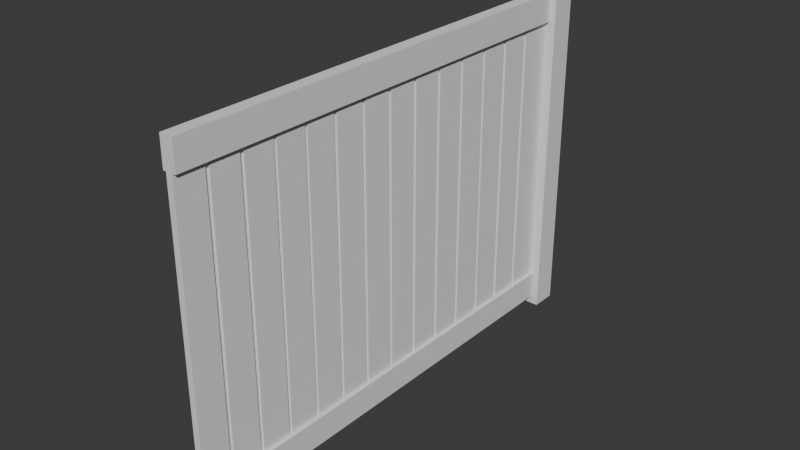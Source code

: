 # Source: Fence.blend  (saved by Blender 4.0.36; exported with 4.5.12 LTS)
import bpy
from mathutils import Matrix  # noqa: F401  (used for matrix-valued properties, if any)

bpy.ops.wm.read_factory_settings(use_empty=True)
scene = bpy.context.scene
scene.name = 'Scene'

# ---- collections
col_collection = bpy.data.collections.new('Collection'); scene.collection.children.link(col_collection)

# ---- world
world_world = bpy.data.worlds.new('World'); scene.world = world_world
world_world.use_nodes = True; world_world.node_tree.nodes.clear()
_N = world_world.node_tree.nodes; _L = world_world.node_tree.links
n0 = _N.new('ShaderNodeOutputWorld'); n0.name = 'World Output'; n0.location = (300, 300)
n1 = _N.new('ShaderNodeBackground'); n1.name = 'Background'; n1.location = (10, 300)
n1.inputs[0].default_value = (0.05088, 0.05088, 0.05088, 1.0)
_L.new(n1.outputs[0], n0.inputs[0])
n0.is_active_output = True
world_world.color = (0.05088, 0.05088, 0.05088)
world_world.use_sun_shadow = False
world_world.sun_shadow_jitter_overblur = 0.0

# ---- meshes
me_cube_001 = bpy.data.meshes.new('Cube.001')
me_cube_001.from_pydata([(-0.3049, -4.274, -4.372), (-0.3049, 3.872, -4.372), (-0.3049, -4.274, -4.981), (-0.3049, 3.872, -4.981), (0.3047, -4.274, -4.372), (0.3047, 3.872, -4.372), (0.3047, -4.274, -4.981), (0.3047, 3.872, -4.981), (0.1282, -4.274, -4.981), (0.1282, 3.872, -4.981), (0.1515, -4.274, -4.372), (0.1515, 3.872, -4.372), (-0.08834, -4.274, -4.981), (-0.1503, 3.872, -4.372), (-0.08834, 3.872, -4.981), (-0.1503, -4.274, -4.372), (-0.3049, 3.732, -4.372), (-0.3049, 3.732, -4.981), (0.3047, 3.732, -4.981), (0.3047, 3.732, -4.372), (0.1515, 3.732, -4.372), (0.1282, 3.732, -4.981), (-0.08834, 3.732, -4.981), (-0.1503, 3.732, -4.372), (-0.3049, 3.076, -4.981), (0.3047, 3.076, -4.981), (0.3047, 3.076, -4.372), (0.1515, 3.076, -4.372), (0.1282, 3.076, -4.981), (-0.08834, 3.076, -4.981), (-0.1503, 3.076, -4.372), (-0.3049, 3.076, -4.372), (-0.3049, -4.049, -4.981), (0.3047, -4.049, -4.981), (0.3047, -4.049, -4.372), (0.1515, -4.049, -4.372), (0.1282, -4.049, -4.981), (-0.08834, -4.049, -4.981), (-0.1503, -4.049, -4.372), (-0.3049, -4.049, -4.372), (-0.3049, -3.397, -4.372), (-0.3049, -3.397, -4.981), (0.3047, -3.397, -4.981), (0.3047, -3.397, -4.372), (0.1515, -3.397, -4.372), (0.1282, -3.397, -4.981), (-0.08834, -3.397, -4.981), (-0.1503, -3.397, -4.372), (-0.03947, 3.872, -4.981), (-0.08218, -4.274, -4.372), (-0.03947, -4.274, -4.981), (-0.08218, 3.872, -4.372), (-0.08218, 3.732, -4.372), (-0.03947, 3.732, -4.981), (-0.03947, 3.076, -4.981), (-0.08218, 3.076, -4.372), (-0.08218, -4.049, -4.372), (-0.03947, -4.049, -4.981), (-0.08218, -3.397, -4.372), (-0.03947, -3.397, -4.981), (0.06662, 3.872, -4.981), (0.06567, -4.274, -4.372), (0.06662, 3.732, -4.981), (0.06662, 3.076, -4.981), (0.06662, -4.049, -4.981), (0.06662, -3.397, -4.981), (0.06662, -4.274, -4.981), (0.06567, 3.872, -4.372), (0.06567, 3.732, -4.372), (0.06567, 3.076, -4.372), (0.06567, -4.049, -4.372), (0.06567, -3.397, -4.372), (-0.375, 3.872, -4.303), (-0.375, 3.872, -5.051), (0.1563, 3.872, -5.051), (0.3729, 3.872, -5.051), (0.3729, 3.872, -4.303), (-0.1854, 3.872, -4.303), (0.08075, 3.872, -5.051), (0.1849, 3.872, -4.303), (-0.1018, 3.872, -4.303), (-0.1093, 3.872, -5.051), (-0.0494, 3.872, -5.051), (0.07959, 3.872, -4.303), (-0.375, 4.051, -4.303), (-0.375, 4.051, -5.051), (0.1563, 4.051, -5.051), (0.3729, 4.051, -5.051), (0.3729, 4.051, -4.303), (-0.1854, 4.051, -4.303), (0.08075, 4.051, -5.051), (0.1849, 4.051, -4.303), (-0.1018, 4.051, -4.303), (-0.1093, 4.051, -5.051), (-0.0494, 4.051, -5.051), (0.07959, 4.051, -4.303), (-0.08218, 3.732, -4.372), (-0.1503, 3.732, -4.372), (0.1515, 3.732, -4.372), (0.1515, 3.076, -4.372), (-0.1503, 3.076, -4.372), (-0.08218, 3.076, -4.372), (0.1515, -3.397, -4.372), (0.1515, -4.049, -4.372), (-0.1503, -3.397, -4.372), (-0.1503, -4.049, -4.372), (-0.08218, -4.049, -4.372), (-0.08218, -3.397, -4.372), (0.06567, 3.732, -4.372), (0.06567, 3.076, -4.372), (0.06567, -4.049, -4.372), (0.06567, -3.397, -4.372), (-0.08218, 3.732, -4.372), (-0.1503, 3.732, -4.372), (0.1515, 3.732, -4.372), (0.1515, 3.076, -4.372), (-0.1503, 3.076, -4.372), (-0.08218, 3.076, -4.372), (0.1515, -3.397, -4.372), (0.1515, -4.049, -4.372), (-0.1503, -3.397, -4.372), (-0.1503, -4.049, -4.372), (-0.08218, -4.049, -4.372), (-0.08218, -3.397, -4.372), (0.06567, 3.732, -4.372), (0.06567, 3.076, -4.372), (0.06567, -4.049, -4.372), (0.06567, -3.397, -4.372), (-0.08218, 3.733, 6.4), (-0.1503, 3.733, 6.4), (0.1515, 3.733, 6.4), (0.1515, 3.076, 6.4), (-0.1503, 3.076, 6.4), (-0.08218, 3.076, 6.4), (0.1515, -3.397, 6.4), (0.1515, -4.049, 6.4), (-0.1503, -3.397, 6.4), (-0.1503, -4.049, 6.4), (-0.08218, -4.049, 6.4), (-0.08218, -3.397, 6.4), (0.06567, 3.733, 6.4), (0.06567, 3.076, 6.4), (0.06567, -4.049, 6.4), (0.06567, -3.397, 6.4), (0.1515, -3.397, 5.63), (0.1515, -3.397, 4.861), (0.1515, -3.397, 4.092), (0.1515, -3.397, 3.322), (0.1515, -3.397, 2.553), (0.1515, -3.397, 1.783), (0.1515, -3.397, 1.014), (0.1515, -3.397, 0.2445), (0.1515, -3.397, -0.5249), (0.1515, -3.397, -1.294), (0.1515, -3.397, -2.064), (0.1515, -3.397, -2.833), (0.1515, -3.397, -3.602), (0.06567, -3.397, -3.602), (0.06567, -3.397, -2.833), (0.06567, -3.397, -2.064), (0.06567, -3.397, -1.294), (0.06567, -3.397, -0.5249), (0.06567, -3.397, 0.2445), (0.06567, -3.397, 1.014), (0.06567, -3.397, 1.783), (0.06567, -3.397, 2.553), (0.06567, -3.397, 3.322), (0.06567, -3.397, 4.092), (0.06567, -3.397, 4.861), (0.06567, -3.397, 5.63), (-0.1503, 3.076, 5.63), (-0.1503, 3.076, 4.861), (-0.1503, 3.076, 4.092), (-0.1503, 3.076, 3.322), (-0.1503, 3.076, 2.553), (-0.1503, 3.076, 1.783), (-0.1503, 3.076, 1.014), (-0.1503, 3.076, 0.2445), (-0.1503, 3.076, -0.5249), (-0.1503, 3.076, -1.294), (-0.1503, 3.076, -2.064), (-0.1503, 3.076, -2.833), (-0.1503, 3.076, -3.602), (-0.08218, 3.076, -3.602), (-0.08218, 3.076, -2.833), (-0.08218, 3.076, -2.064), (-0.08218, 3.076, -1.294), (-0.08218, 3.076, -0.5249), (-0.08218, 3.076, 0.2445), (-0.08218, 3.076, 1.014), (-0.08218, 3.076, 1.783), (-0.08218, 3.076, 2.553), (-0.08218, 3.076, 3.322), (-0.08218, 3.076, 4.092), (-0.08218, 3.076, 4.861), (-0.08218, 3.076, 5.63), (-0.08218, -4.049, 5.63), (-0.08218, -4.049, 4.861), (-0.08218, -4.049, 4.092), (-0.08218, -4.049, 3.322), (-0.08218, -4.049, 2.553), (-0.08218, -4.049, 1.783), (-0.08218, -4.049, 1.014), (-0.08218, -4.049, 0.2445), (-0.08218, -4.049, -0.5249), (-0.08218, -4.049, -1.294), (-0.08218, -4.049, -2.064), (-0.08218, -4.049, -2.833), (-0.08218, -4.049, -3.602), (0.06567, -4.049, -3.602), (0.06567, -4.049, -2.833), (0.06567, -4.049, -2.064), (0.06567, -4.049, -1.294), (0.06567, -4.049, -0.5249), (0.06567, -4.049, 0.2445), (0.06567, -4.049, 1.014), (0.06567, -4.049, 1.783), (0.06567, -4.049, 2.553), (0.06567, -4.049, 3.322), (0.06567, -4.049, 4.092), (0.06567, -4.049, 4.861), (0.06567, -4.049, 5.63), (0.1515, -4.049, 5.63), (0.1515, -4.049, 4.861), (0.1515, -4.049, 4.092), (0.1515, -4.049, 3.322), (0.1515, -4.049, 2.553), (0.1515, -4.049, 1.783), (0.1515, -4.049, 1.014), (0.1515, -4.049, 0.2445), (0.1515, -4.049, -0.5249), (0.1515, -4.049, -1.294), (0.1515, -4.049, -2.064), (0.1515, -4.049, -2.833), (0.1515, -4.049, -3.602), (-0.1503, -4.049, -3.602), (-0.1503, -4.049, -2.833), (-0.1503, -4.049, -2.064), (-0.1503, -4.049, -1.294), (-0.1503, -4.049, -0.5249), (-0.1503, -4.049, 0.2445), (-0.1503, -4.049, 1.014), (-0.1503, -4.049, 1.783), (-0.1503, -4.049, 2.553), (-0.1503, -4.049, 3.322), (-0.1503, -4.049, 4.092), (-0.1503, -4.049, 4.861), (-0.1503, -4.049, 5.63), (-0.1503, -3.397, 5.63), (-0.1503, -3.397, 4.861), (-0.1503, -3.397, 4.092), (-0.1503, -3.397, 3.322), (-0.1503, -3.397, 2.553), (-0.1503, -3.397, 1.783), (-0.1503, -3.397, 1.014), (-0.1503, -3.397, 0.2445), (-0.1503, -3.397, -0.5249), (-0.1503, -3.397, -1.294), (-0.1503, -3.397, -2.064), (-0.1503, -3.397, -2.833), (-0.1503, -3.397, -3.602), (0.06567, 3.076, -3.602), (0.06567, 3.076, -2.833), (0.06567, 3.076, -2.064), (0.06567, 3.076, -1.294), (0.06567, 3.076, -0.5249), (0.06567, 3.076, 0.2445), (0.06567, 3.076, 1.014), (0.06567, 3.076, 1.783), (0.06567, 3.076, 2.553), (0.06567, 3.076, 3.322), (0.06567, 3.076, 4.092), (0.06567, 3.076, 4.861), (0.06567, 3.076, 5.63), (-0.08218, -3.397, -3.602), (-0.08218, -3.397, -2.833), (-0.08218, -3.397, -2.064), (-0.08218, -3.397, -1.294), (-0.08218, -3.397, -0.5249), (-0.08218, -3.397, 0.2445), (-0.08218, -3.397, 1.014), (-0.08218, -3.397, 1.783), (-0.08218, -3.397, 2.553), (-0.08218, -3.397, 3.322), (-0.08218, -3.397, 4.092), (-0.08218, -3.397, 4.861), (-0.08218, -3.397, 5.63), (-0.1503, 3.732, -3.602), (-0.1503, 3.732, -2.833), (-0.1503, 3.732, -2.064), (-0.1503, 3.732, -1.294), (-0.1503, 3.732, -0.5249), (-0.1503, 3.732, 0.2445), (-0.1503, 3.732, 1.014), (-0.1503, 3.732, 1.783), (-0.1503, 3.732, 2.553), (-0.1503, 3.732, 3.322), (-0.1503, 3.732, 4.092), (-0.1503, 3.732, 4.861), (-0.1503, 3.732, 5.63), (-0.08218, 3.732, 5.63), (-0.08218, 3.732, 4.861), (-0.08218, 3.732, 4.092), (-0.08218, 3.732, 3.322), (-0.08218, 3.732, 2.553), (-0.08218, 3.732, 1.783), (-0.08218, 3.732, 1.014), (-0.08218, 3.732, 0.2445), (-0.08218, 3.732, -0.5249), (-0.08218, 3.732, -1.294), (-0.08218, 3.732, -2.064), (-0.08218, 3.732, -2.833), (-0.08218, 3.732, -3.602), (0.06567, 3.732, -3.602), (0.06567, 3.732, -2.833), (0.06567, 3.732, -2.064), (0.06567, 3.732, -1.294), (0.06567, 3.732, -0.5249), (0.06567, 3.732, 0.2445), (0.06567, 3.732, 1.014), (0.06567, 3.732, 1.783), (0.06567, 3.732, 2.553), (0.06567, 3.732, 3.322), (0.06567, 3.732, 4.092), (0.06567, 3.732, 4.861), (0.06567, 3.732, 5.63), (0.1515, 3.732, 5.63), (0.1515, 3.732, 4.861), (0.1515, 3.732, 4.092), (0.1515, 3.732, 3.322), (0.1515, 3.732, 2.553), (0.1515, 3.732, 1.783), (0.1515, 3.732, 1.014), (0.1515, 3.732, 0.2445), (0.1515, 3.732, -0.5249), (0.1515, 3.732, -1.294), (0.1515, 3.732, -2.064), (0.1515, 3.732, -2.833), (0.1515, 3.732, -3.602), (0.1515, 3.076, 5.63), (0.1515, 3.076, 4.861), (0.1515, 3.076, 4.092), (0.1515, 3.076, 3.322), (0.1515, 3.076, 2.553), (0.1515, 3.076, 1.783), (0.1515, 3.076, 1.014), (0.1515, 3.076, 0.2445), (0.1515, 3.076, -0.5249), (0.1515, 3.076, -1.294), (0.1515, 3.076, -2.064), (0.1515, 3.076, -2.833), (0.1515, 3.076, -3.602), (0.06567, -3.397, -2.833), (0.06567, 3.076, -2.833), (0.1515, -3.397, -3.55), (0.06567, -3.397, -3.518), (-0.1503, 3.076, -3.55), (-0.08218, 3.076, -3.55), (-0.08218, -4.049, -3.55), (0.06567, -4.049, -3.55), (0.1515, -4.049, -3.55), (-0.1503, -4.049, -3.55), (-0.1503, -3.397, -3.55), (0.06567, 3.076, -3.518), (-0.08218, -3.397, -3.55), (-0.1503, 3.732, -3.55), (-0.08218, 3.732, -3.55), (0.06567, 3.732, -3.55), (0.1515, 3.732, -3.55), (0.1515, 3.076, -3.55), (0.1515, -3.397, -2.768), (0.06567, -3.397, -2.748), (-0.1503, 3.076, -2.768), (-0.08218, 3.076, -2.768), (-0.08218, -4.049, -2.768), (0.06567, -4.049, -2.768), (0.1515, -4.049, -2.768), (-0.1503, -4.049, -2.768), (-0.1503, -3.397, -2.768), (0.06567, 3.076, -2.748), (-0.08218, -3.397, -2.768), (-0.1503, 3.732, -2.768), (-0.08218, 3.732, -2.768), (0.06567, 3.732, -2.768), (0.1515, 3.732, -2.768), (0.1515, 3.076, -2.768), (0.1515, -3.397, -2.009), (0.06567, -3.397, -1.995), (-0.1503, 3.076, -2.009), (-0.08218, 3.076, -2.009), (-0.08218, -4.049, -2.009), (0.06567, -4.049, -2.009), (0.1515, -4.049, -2.009), (-0.1503, -4.049, -2.009), (-0.1503, -3.397, -2.009), (0.06567, 3.076, -1.995), (-0.08218, -3.397, -2.009), (-0.1503, 3.732, -2.009), (-0.08218, 3.732, -2.009), (0.06567, 3.732, -2.009), (0.1515, 3.732, -2.009), (0.1515, 3.076, -2.009), (0.1515, -3.397, -1.226), (0.06567, -3.397, -1.22), (-0.1503, 3.076, -1.226), (-0.08218, 3.076, -1.226), (-0.08218, -4.049, -1.226), (0.06567, -4.049, -1.226), (0.1515, -4.049, -1.226), (-0.1503, -4.049, -1.226), (-0.1503, -3.397, -1.226), (0.06567, 3.076, -1.22), (-0.08218, -3.397, -1.226), (-0.1503, 3.732, -1.226), (-0.08218, 3.732, -1.226), (0.06567, 3.732, -1.226), (0.1515, 3.732, -1.226), (0.1515, 3.076, -1.226), (0.1515, -3.397, -0.4561), (0.06567, -3.397, -0.4422), (-0.1503, 3.076, -0.4561), (-0.08218, 3.076, -0.4561), (-0.08218, -4.049, -0.4561), (0.06567, -4.049, -0.4561), (0.1515, -4.049, -0.4561), (-0.1503, -4.049, -0.4561), (-0.1503, -3.397, -0.4561), (0.06567, 3.076, -0.4422), (-0.08218, -3.397, -0.4561), (-0.1503, 3.732, -0.4561), (-0.08218, 3.732, -0.4561), (0.06567, 3.732, -0.4561), (0.1515, 3.732, -0.4561), (0.1515, 3.076, -0.4561), (0.1515, -3.397, 0.3277), (0.06567, -3.397, 0.3277), (-0.1503, 3.076, 0.3277), (-0.08218, 3.076, 0.3277), (-0.08218, -4.049, 0.3277), (0.06567, -4.049, 0.3277), (0.1515, -4.049, 0.3277), (-0.1503, -4.049, 0.3277), (-0.1503, -3.397, 0.3277), (0.06567, 3.076, 0.3277), (-0.08218, -3.397, 0.3277), (-0.1503, 3.732, 0.3277), (-0.08218, 3.732, 0.3277), (0.06567, 3.732, 0.3277), (0.1515, 3.732, 0.3277), (0.1515, 3.076, 0.3277), (0.1515, -3.397, 1.091), (0.06567, -3.397, 1.091), (-0.1503, 3.076, 1.091), (-0.08218, 3.076, 1.091), (-0.08218, -4.049, 1.091), (0.06567, -4.049, 1.091), (0.1515, -4.049, 1.091), (-0.1503, -4.049, 1.091), (-0.1503, -3.397, 1.091), (0.06567, 3.076, 1.091), (-0.08218, -3.397, 1.091), (-0.1503, 3.732, 1.091), (-0.08218, 3.732, 1.091), (0.06567, 3.732, 1.091), (0.1515, 3.732, 1.091), (0.1515, 3.076, 1.091), (0.1515, -3.397, 1.86), (0.06567, -3.397, 1.86), (-0.1503, 3.076, 1.86), (-0.08218, 3.076, 1.86), (-0.08218, -4.049, 1.86), (0.06567, -4.049, 1.86), (0.1515, -4.049, 1.86), (-0.1503, -4.049, 1.86), (-0.1503, -3.397, 1.86), (0.06567, 3.076, 1.86), (-0.08218, -3.397, 1.86), (-0.1503, 3.732, 1.86), (-0.08218, 3.732, 1.86), (0.06567, 3.732, 1.86), (0.1515, 3.732, 1.86), (0.1515, 3.076, 1.86), (0.1515, -3.397, 3.396), (0.06567, -3.397, 3.396), (-0.1503, 3.076, 3.396), (-0.08218, 3.076, 3.396), (-0.08218, -4.049, 3.396), (0.06567, -4.049, 3.396), (0.1515, -4.049, 3.396), (-0.1503, -4.049, 3.396), (-0.1503, -3.397, 3.396), (0.06567, 3.076, 3.396), (-0.08218, -3.397, 3.396), (-0.1503, 3.732, 3.396), (-0.08218, 3.732, 3.396), (0.06567, 3.732, 3.396), (0.1515, 3.732, 3.396), (0.1515, 3.076, 3.396), (0.1515, -3.397, 2.635), (0.06567, -3.397, 2.635), (-0.1503, 3.076, 2.635), (-0.08218, 3.076, 2.635), (-0.08218, -4.049, 2.635), (0.06567, -4.049, 2.635), (0.1515, -4.049, 2.635), (-0.1503, -4.049, 2.635), (-0.1503, -3.397, 2.635), (0.06567, 3.076, 2.635), (-0.08218, -3.397, 2.635), (-0.1503, 3.732, 2.635), (-0.08218, 3.732, 2.635), (0.06567, 3.732, 2.635), (0.1515, 3.732, 2.635), (0.1515, 3.076, 2.635), (0.1515, -3.397, 4.169), (0.06567, -3.397, 4.169), (-0.1503, 3.076, 4.169), (-0.08218, 3.076, 4.169), (-0.08218, -4.049, 4.169), (0.06567, -4.049, 4.169), (0.1515, -4.049, 4.169), (-0.1503, -4.049, 4.169), (-0.1503, -3.397, 4.169), (0.06567, 3.076, 4.169), (-0.08218, -3.397, 4.169), (-0.1503, 3.732, 4.169), (-0.08218, 3.732, 4.169), (0.06567, 3.732, 4.169), (0.1515, 3.732, 4.169), (0.1515, 3.076, 4.169), (0.1515, -3.397, 4.95), (0.06567, -3.397, 4.95), (-0.1503, 3.076, 4.95), (-0.08218, 3.076, 4.95), (-0.08218, -4.049, 4.95), (0.06567, -4.049, 4.95), (0.1515, -4.049, 4.95), (-0.1503, -4.049, 4.95), (-0.1503, -3.397, 4.95), (0.06567, 3.076, 4.95), (-0.08218, -3.397, 4.95), (-0.1503, 3.732, 4.95), (-0.08218, 3.732, 4.95), (0.06567, 3.732, 4.95), (0.1515, 3.732, 4.95), (0.1515, 3.076, 4.95), (0.06567, -3.397, 5.72), (-0.08218, 3.076, 5.72), (0.06567, -4.049, 5.72), (-0.1503, -4.049, 5.72), (0.06567, 3.076, 5.72), (-0.08218, -3.397, 5.72), (-0.1503, 3.732, 5.72), (0.06567, 3.732, 5.72), (0.1515, -3.397, 5.72), (-0.1503, 3.076, 5.72), (-0.08218, -4.049, 5.72), (0.1515, -4.049, 5.72), (-0.1503, -3.397, 5.72), (-0.08218, 3.732, 5.72), (0.1515, 3.732, 5.72), (0.1515, 3.076, 5.72), (0.02373, 3.076, -3.602), (0.02373, -3.397, -3.602), (0.02373, 3.076, -2.833), (0.02373, -3.397, -2.833), (0.02373, 3.076, -2.064), (0.02373, -3.397, -2.064), (0.02373, 3.076, -1.294), (0.02373, -3.397, -1.294), (0.02373, 3.076, -0.5249), (0.02373, -3.397, -0.5249), (0.02373, 3.076, 0.2445), (0.02373, -3.397, 0.2445), (0.02373, 3.076, 1.014), (0.02373, -3.397, 1.014), (0.02373, 3.076, 1.783), (0.02373, -3.397, 1.783), (0.02373, 3.076, 2.553), (0.02373, -3.397, 2.553), (0.02373, 3.076, 3.322), (0.02373, -3.397, 3.322), (0.02373, 3.076, 4.092), (0.02373, -3.397, 4.092), (0.02373, 3.076, 4.861), (0.02373, -3.397, 4.861), (0.02373, 3.076, 5.63), (0.02373, -3.397, 5.63), (0.02373, -3.397, -3.518), (0.02373, 3.076, -3.518), (0.02373, -3.397, -2.748), (0.02373, 3.076, -2.748), (0.02373, -3.397, -1.995), (0.02373, 3.076, -1.995), (0.02373, -3.397, -1.22), (0.02373, 3.076, -1.22), (0.02373, -3.397, -0.4422), (0.02373, 3.076, -0.4422), (0.02373, -3.397, 0.3277), (0.02373, 3.076, 0.3277), (0.02373, -3.397, 1.091), (0.02373, 3.076, 1.091), (0.02373, -3.397, 1.86), (0.02373, 3.076, 1.86), (0.02373, -3.397, 3.396), (0.02373, 3.076, 3.396), (0.02373, -3.397, 2.635), (0.02373, 3.076, 2.635), (0.02373, -3.397, 4.169), (0.02373, 3.076, 4.169), (0.02373, -3.397, 4.95), (0.02373, 3.076, 4.95), (0.02373, -3.397, 5.72), (0.02373, 3.076, 5.72)], [], [(16, 1, 3, 17), (21, 9, 7, 18), (18, 7, 5, 19), (23, 13, 1, 16), (8, 6, 4, 10), (11, 5, 76, 79), (5, 7, 75, 76), (66, 8, 10, 61), (19, 5, 11, 20), (62, 60, 9, 21), (17, 3, 14, 22), (2, 12, 15, 0), (1, 13, 77, 72), (52, 51, 13, 23), (55, 58, 107, 101), (24, 17, 22, 29), (63, 62, 21, 28), (26, 19, 20, 27), (30, 23, 16, 31), (25, 18, 19, 26), (28, 21, 18, 25), (31, 16, 17, 24), (40, 31, 24, 41), (45, 28, 25, 42), (42, 25, 26, 43), (47, 30, 31, 40), (43, 26, 27, 44), (65, 63, 28, 45), (41, 24, 29, 46), (58, 55, 30, 47), (49, 56, 38, 15), (2, 32, 37, 12), (66, 64, 36, 8), (4, 34, 35, 10), (15, 38, 39, 0), (6, 33, 34, 4), (8, 36, 33, 6), (0, 39, 32, 2), (56, 70, 110, 106), (32, 41, 46, 37), (64, 65, 45, 36), (34, 43, 44, 35), (38, 47, 40, 39), (33, 42, 43, 34), (36, 45, 42, 33), (39, 40, 41, 32), (37, 46, 59, 57), (35, 44, 102, 103), (12, 37, 57, 50), (61, 70, 56, 49), (58, 47, 104, 107), (46, 29, 54, 59), (29, 22, 53, 54), (27, 20, 98, 99), (68, 67, 51, 52), (13, 51, 80, 77), (22, 14, 48, 53), (12, 50, 49, 15), (67, 11, 79, 83), (20, 11, 67, 68), (38, 56, 106, 105), (44, 27, 69, 71), (10, 35, 70, 61), (44, 71, 111, 102), (57, 59, 65, 64), (50, 57, 64, 66), (59, 54, 63, 65), (54, 53, 62, 63), (53, 48, 60, 62), (50, 66, 61, 49), (80, 83, 95, 92), (74, 78, 90, 86), (83, 79, 91, 95), (77, 80, 92, 89), (73, 72, 84, 85), (7, 9, 74, 75), (14, 3, 73, 81), (3, 1, 72, 73), (9, 60, 78, 74), (51, 67, 83, 80), (48, 14, 81, 82), (60, 48, 82, 78), (93, 85, 84, 89), (87, 86, 91, 88), (94, 93, 89, 92), (90, 94, 92, 95), (86, 90, 95, 91), (75, 74, 86, 87), (81, 73, 85, 93), (79, 76, 88, 91), (76, 75, 87, 88), (78, 82, 94, 90), (72, 77, 89, 84), (82, 81, 93, 94), (98, 108, 124, 114), (96, 97, 113, 112), (107, 104, 120, 123), (105, 106, 122, 121), (101, 107, 123, 117), (111, 109, 125, 127), (104, 105, 121, 120), (71, 69, 109, 111), (23, 30, 100, 97), (20, 68, 108, 98), (52, 23, 97, 96), (69, 27, 99, 109), (47, 38, 105, 104), (30, 55, 101, 100), (68, 52, 96, 108), (70, 35, 103, 110), (547, 551, 139, 133), (546, 550, 141, 143), (558, 549, 137, 136), (557, 554, 134, 135), (554, 546, 143, 134), (555, 547, 133, 132), (556, 548, 142, 138), (108, 96, 112, 124), (99, 98, 114, 115), (109, 99, 115, 125), (97, 100, 116, 113), (110, 103, 119, 126), (106, 110, 126, 122), (100, 101, 117, 116), (102, 111, 127, 118), (103, 102, 118, 119), (133, 128, 129, 132), (138, 139, 136, 137), (142, 143, 139, 138), (143, 141, 133, 139), (141, 140, 128, 133), (131, 130, 140, 141), (135, 134, 143, 142), (549, 556, 138, 137), (551, 558, 136, 139), (559, 552, 129, 128), (560, 553, 140, 130), (553, 559, 128, 140), (561, 560, 130, 131), (550, 561, 131, 141), (552, 555, 132, 129), (548, 557, 135, 142), (126, 119, 234, 209), (359, 360, 233, 210), (375, 376, 232, 211), (391, 392, 231, 212), (407, 408, 230, 213), (423, 424, 229, 214), (439, 440, 228, 215), (455, 456, 227, 216), (471, 472, 226, 217), (503, 504, 225, 218), (487, 488, 224, 219), (519, 520, 223, 220), (535, 536, 222, 221), (113, 116, 182, 287), (365, 356, 181, 288), (381, 372, 180, 289), (397, 388, 179, 290), (413, 404, 178, 291), (429, 420, 177, 292), (445, 436, 176, 293), (461, 452, 175, 294), (477, 468, 174, 295), (509, 500, 173, 296), (493, 484, 172, 297), (525, 516, 171, 298), (541, 532, 170, 299), (125, 115, 351, 261), (363, 369, 350, 262), (379, 385, 349, 263), (395, 401, 348, 264), (411, 417, 347, 265), (427, 433, 346, 266), (443, 449, 345, 267), (459, 465, 344, 268), (475, 481, 343, 269), (507, 513, 342, 270), (491, 497, 341, 271), (523, 529, 340, 272), (539, 545, 339, 273), (115, 114, 338, 351), (369, 368, 337, 350), (385, 384, 336, 349), (401, 400, 335, 348), (417, 416, 334, 347), (433, 432, 333, 346), (449, 448, 332, 345), (465, 464, 331, 344), (481, 480, 330, 343), (513, 512, 329, 342), (497, 496, 328, 341), (529, 528, 327, 340), (545, 544, 326, 339), (124, 112, 312, 313), (367, 366, 311, 314), (383, 382, 310, 315), (399, 398, 309, 316), (415, 414, 308, 317), (431, 430, 307, 318), (447, 446, 306, 319), (463, 462, 305, 320), (479, 478, 304, 321), (511, 510, 303, 322), (495, 494, 302, 323), (527, 526, 301, 324), (543, 542, 300, 325), (114, 124, 313, 338), (368, 367, 314, 337), (384, 383, 315, 336), (400, 399, 316, 335), (416, 415, 317, 334), (432, 431, 318, 333), (448, 447, 319, 332), (464, 463, 320, 331), (480, 479, 321, 330), (512, 511, 322, 329), (496, 495, 323, 328), (528, 527, 324, 327), (544, 543, 325, 326), (112, 113, 287, 312), (366, 365, 288, 311), (382, 381, 289, 310), (398, 397, 290, 309), (414, 413, 291, 308), (430, 429, 292, 307), (446, 445, 293, 306), (462, 461, 294, 305), (478, 477, 295, 304), (510, 509, 296, 303), (494, 493, 297, 302), (526, 525, 298, 301), (542, 541, 299, 300), (123, 120, 260, 274), (364, 362, 259, 275), (380, 378, 258, 276), (396, 394, 257, 277), (412, 410, 256, 278), (428, 426, 255, 279), (444, 442, 254, 280), (460, 458, 253, 281), (476, 474, 252, 282), (508, 506, 251, 283), (492, 490, 250, 284), (524, 522, 249, 285), (540, 538, 248, 286), (121, 122, 208, 235), (361, 358, 207, 236), (377, 374, 206, 237), (393, 390, 205, 238), (409, 406, 204, 239), (425, 422, 203, 240), (441, 438, 202, 241), (457, 454, 201, 242), (473, 470, 200, 243), (505, 502, 199, 244), (489, 486, 198, 245), (521, 518, 197, 246), (537, 534, 196, 247), (122, 126, 209, 208), (358, 359, 210, 207), (374, 375, 211, 206), (390, 391, 212, 205), (406, 407, 213, 204), (422, 423, 214, 203), (438, 439, 215, 202), (454, 455, 216, 201), (470, 471, 217, 200), (502, 503, 218, 199), (486, 487, 219, 198), (518, 519, 220, 197), (534, 535, 221, 196), (116, 117, 183, 182), (356, 357, 184, 181), (372, 373, 185, 180), (388, 389, 186, 179), (404, 405, 187, 178), (420, 421, 188, 177), (436, 437, 189, 176), (452, 453, 190, 175), (468, 469, 191, 174), (500, 501, 192, 173), (484, 485, 193, 172), (516, 517, 194, 171), (532, 533, 195, 170), (118, 127, 157, 156), (354, 355, 158, 155), (370, 371, 159, 154), (386, 387, 160, 153), (402, 403, 161, 152), (418, 419, 162, 151), (434, 435, 163, 150), (450, 451, 164, 149), (466, 467, 165, 148), (498, 499, 166, 147), (482, 483, 167, 146), (514, 515, 168, 145), (530, 531, 169, 144), (119, 118, 156, 234), (360, 354, 155, 233), (376, 370, 154, 232), (392, 386, 153, 231), (408, 402, 152, 230), (424, 418, 151, 229), (440, 434, 150, 228), (456, 450, 149, 227), (472, 466, 148, 226), (504, 498, 147, 225), (488, 482, 146, 224), (520, 514, 145, 223), (536, 530, 144, 222), (120, 121, 235, 260), (362, 361, 236, 259), (378, 377, 237, 258), (394, 393, 238, 257), (410, 409, 239, 256), (426, 425, 240, 255), (442, 441, 241, 254), (458, 457, 242, 253), (474, 473, 243, 252), (506, 505, 244, 251), (490, 489, 245, 250), (522, 521, 246, 249), (538, 537, 247, 248), (127, 125, 261, 157), (355, 363, 262, 158), (371, 379, 263, 159), (387, 395, 264, 160), (403, 411, 265, 161), (419, 427, 266, 162), (435, 443, 267, 163), (451, 459, 268, 164), (467, 475, 269, 165), (499, 507, 270, 166), (483, 491, 271, 167), (515, 523, 272, 168), (531, 539, 273, 169), (117, 123, 274, 183), (357, 364, 275, 184), (373, 380, 276, 185), (389, 396, 277, 186), (405, 412, 278, 187), (421, 428, 279, 188), (437, 444, 280, 189), (453, 460, 281, 190), (469, 476, 282, 191), (501, 508, 283, 192), (485, 492, 284, 193), (517, 524, 285, 194), (533, 540, 286, 195), (262, 158, 352, 353), (183, 274, 364, 357), (435, 162, 573, 598), (260, 235, 361, 362), (234, 156, 354, 360), (156, 157, 355, 354), (182, 183, 357, 356), (208, 209, 359, 358), (235, 208, 358, 361), (274, 260, 362, 364), (312, 287, 365, 366), (338, 313, 367, 368), (313, 312, 366, 367), (351, 338, 368, 369), (261, 351, 369, 363), (287, 182, 356, 365), (209, 234, 360, 359), (184, 275, 380, 373), (163, 267, 574, 575), (259, 236, 377, 378), (233, 155, 370, 376), (155, 158, 371, 370), (181, 184, 373, 372), (207, 210, 375, 374), (236, 207, 374, 377), (275, 259, 378, 380), (311, 288, 381, 382), (337, 314, 383, 384), (314, 311, 382, 383), (350, 337, 384, 385), (262, 350, 385, 379), (288, 181, 372, 381), (210, 233, 376, 375), (185, 276, 396, 389), (270, 491, 605, 580), (258, 237, 393, 394), (232, 154, 386, 392), (154, 159, 387, 386), (180, 185, 389, 388), (206, 211, 391, 390), (237, 206, 390, 393), (276, 258, 394, 396), (310, 289, 397, 398), (336, 315, 399, 400), (315, 310, 398, 399), (349, 336, 400, 401), (263, 349, 401, 395), (289, 180, 388, 397), (211, 232, 392, 391), (186, 277, 412, 405), (395, 387, 592, 593), (257, 238, 409, 410), (231, 153, 402, 408), (153, 160, 403, 402), (179, 186, 405, 404), (205, 212, 407, 406), (238, 205, 406, 409), (277, 257, 410, 412), (309, 290, 413, 414), (335, 316, 415, 416), (316, 309, 414, 415), (348, 335, 416, 417), (264, 348, 417, 411), (290, 179, 404, 413), (212, 231, 408, 407), (187, 278, 428, 421), (539, 531, 610, 611), (256, 239, 425, 426), (230, 152, 418, 424), (152, 161, 419, 418), (178, 187, 421, 420), (204, 213, 423, 422), (239, 204, 422, 425), (278, 256, 426, 428), (308, 291, 429, 430), (334, 317, 431, 432), (317, 308, 430, 431), (347, 334, 432, 433), (265, 347, 433, 427), (291, 178, 420, 429), (213, 230, 424, 423), (188, 279, 444, 437), (162, 266, 572, 573), (255, 240, 441, 442), (229, 151, 434, 440), (151, 162, 435, 434), (177, 188, 437, 436), (203, 214, 439, 438), (240, 203, 438, 441), (279, 255, 442, 444), (307, 292, 445, 446), (333, 318, 447, 448), (318, 307, 446, 447), (346, 333, 448, 449), (266, 346, 449, 443), (292, 177, 436, 445), (214, 229, 440, 439), (189, 280, 460, 453), (161, 265, 570, 571), (254, 241, 457, 458), (228, 150, 450, 456), (150, 163, 451, 450), (176, 189, 453, 452), (202, 215, 455, 454), (241, 202, 454, 457), (280, 254, 458, 460), (306, 293, 461, 462), (332, 319, 463, 464), (319, 306, 462, 463), (345, 332, 464, 465), (267, 345, 465, 459), (293, 176, 452, 461), (215, 228, 456, 455), (190, 281, 476, 469), (355, 157, 563, 588), (253, 242, 473, 474), (227, 149, 466, 472), (149, 164, 467, 466), (175, 190, 469, 468), (201, 216, 471, 470), (242, 201, 470, 473), (281, 253, 474, 476), (305, 294, 477, 478), (331, 320, 479, 480), (320, 305, 478, 479), (344, 331, 480, 481), (268, 344, 481, 475), (294, 175, 468, 477), (216, 227, 472, 471), (192, 283, 492, 485), (499, 165, 579, 606), (251, 244, 489, 490), (225, 147, 482, 488), (147, 166, 483, 482), (173, 192, 485, 484), (199, 218, 487, 486), (244, 199, 486, 489), (283, 251, 490, 492), (303, 296, 493, 494), (329, 322, 495, 496), (322, 303, 494, 495), (342, 329, 496, 497), (270, 342, 497, 491), (296, 173, 484, 493), (218, 225, 488, 487), (191, 282, 508, 501), (264, 411, 595, 568), (252, 243, 505, 506), (226, 148, 498, 504), (148, 165, 499, 498), (174, 191, 501, 500), (200, 217, 503, 502), (243, 200, 502, 505), (282, 252, 506, 508), (304, 295, 509, 510), (330, 321, 511, 512), (321, 304, 510, 511), (343, 330, 512, 513), (269, 343, 513, 507), (295, 174, 500, 509), (217, 226, 504, 503), (193, 284, 524, 517), (160, 264, 568, 569), (250, 245, 521, 522), (224, 146, 514, 520), (146, 167, 515, 514), (172, 193, 517, 516), (198, 219, 519, 518), (245, 198, 518, 521), (284, 250, 522, 524), (302, 297, 525, 526), (328, 323, 527, 528), (323, 302, 526, 527), (341, 328, 528, 529), (271, 341, 529, 523), (297, 172, 516, 525), (219, 224, 520, 519), (194, 285, 540, 533), (459, 451, 600, 601), (249, 246, 537, 538), (223, 145, 530, 536), (145, 168, 531, 530), (171, 194, 533, 532), (197, 220, 535, 534), (246, 197, 534, 537), (285, 249, 538, 540), (301, 298, 541, 542), (327, 324, 543, 544), (324, 301, 542, 543), (340, 327, 544, 545), (272, 340, 545, 539), (298, 171, 532, 541), (220, 223, 536, 535), (221, 222, 557, 548), (299, 170, 555, 552), (273, 339, 561, 550), (339, 326, 560, 561), (325, 300, 559, 553), (326, 325, 553, 560), (300, 299, 552, 559), (286, 248, 558, 551), (247, 196, 556, 549), (196, 221, 548, 556), (170, 195, 547, 555), (144, 169, 546, 554), (222, 144, 554, 557), (248, 247, 549, 558), (159, 263, 566, 567), (195, 286, 551, 547), (563, 562, 589, 588), (565, 564, 591, 590), (567, 566, 593, 592), (569, 568, 595, 594), (571, 570, 597, 596), (573, 572, 599, 598), (575, 574, 601, 600), (577, 576, 603, 602), (581, 580, 605, 604), (579, 578, 607, 606), (583, 582, 609, 608), (585, 584, 611, 610), (587, 586, 613, 612), (164, 268, 576, 577), (165, 269, 578, 579), (475, 467, 602, 603), (265, 427, 597, 570), (166, 270, 580, 581), (515, 167, 583, 608), (371, 158, 565, 590), (167, 271, 582, 583), (411, 403, 594, 595), (168, 272, 584, 585), (269, 507, 607, 578), (261, 363, 589, 562), (169, 273, 586, 587), (451, 163, 575, 600), (491, 483, 604, 605), (266, 443, 599, 572), (531, 168, 585, 610), (387, 159, 567, 592), (427, 419, 596, 597), (271, 523, 609, 582), (262, 379, 591, 564), (467, 164, 577, 602), (507, 499, 606, 607), (363, 355, 588, 589), (546, 169, 587, 612), (267, 459, 601, 574), (403, 160, 569, 594), (443, 435, 598, 599), (272, 539, 611, 584), (263, 395, 593, 566), (550, 546, 612, 613), (483, 166, 581, 604), (273, 550, 613, 586), (523, 515, 608, 609), (379, 371, 590, 591), (268, 475, 603, 576), (157, 261, 562, 563), (419, 161, 571, 596), (158, 262, 564, 565)])
_uv = me_cube_001.uv_layers.new(name='UVMap')
_uv.uv.foreach_set('vector', [0.6207, 0.0, 0.625, 0.0, 0.625, 0.25, 0.6207, 0.25, 0.6207, 0.4276, 0.625, 0.4276, 0.625, 0.5, 0.6207, 0.5, 0.6207, 0.5, 0.625, 0.5, 0.625, 0.75, 0.6207, 0.75, 0.6207, 0.9112, 0.625, 0.9112, 0.625, 1.0, 0.6207, 1.0, 0.3026, 0.5, 0.375, 0.5, 0.375, 0.75, 0.3026, 0.75, 0.625, 0.8224, 0.625, 0.75, 0.625, 0.75, 0.625, 0.8224, 0.625, 0.75, 0.625, 0.5, 0.625, 0.5, 0.625, 0.75, 0.2773, 0.5, 0.3026, 0.5, 0.3026, 0.75, 0.2773, 0.75, 0.6207, 0.75, 0.625, 0.75, 0.625, 0.8224, 0.6207, 0.8224, 0.6207, 0.4023, 0.625, 0.4023, 0.625, 0.4276, 0.6207, 0.4276, 0.6207, 0.25, 0.625, 0.25, 0.625, 0.3388, 0.6207, 0.3388, 0.125, 0.5, 0.2138, 0.5, 0.2138, 0.75, 0.125, 0.75, 0.625, 1.0, 0.625, 0.9112, 0.625, 0.9112, 0.625, 1.0, 0.6207, 0.8912, 0.625, 0.8912, 0.625, 0.9112, 0.6207, 0.9112, 0.6006, 0.8912, 0.4019, 0.8912, 0.4019, 0.8912, 0.6006, 0.8912, 0.6006, 0.25, 0.6207, 0.25, 0.6207, 0.3388, 0.6006, 0.3388, 0.6006, 0.4023, 0.6207, 0.4023, 0.6207, 0.4276, 0.6006, 0.4276, 0.6006, 0.75, 0.6207, 0.75, 0.6207, 0.8224, 0.6006, 0.8224, 0.6006, 0.9112, 0.6207, 0.9112, 0.6207, 1.0, 0.6006, 1.0, 0.6006, 0.5, 0.6207, 0.5, 0.6207, 0.75, 0.6006, 0.75, 0.6006, 0.4276, 0.6207, 0.4276, 0.6207, 0.5, 0.6006, 0.5, 0.6006, 0.0, 0.6207, 0.0, 0.6207, 0.25, 0.6006, 0.25, 0.4019, 0.0, 0.6006, 0.0, 0.6006, 0.25, 0.4019, 0.25, 0.4019, 0.4276, 0.6006, 0.4276, 0.6006, 0.5, 0.4019, 0.5, 0.4019, 0.5, 0.6006, 0.5, 0.6006, 0.75, 0.4019, 0.75, 0.4019, 0.9112, 0.6006, 0.9112, 0.6006, 1.0, 0.4019, 1.0, 0.4019, 0.75, 0.6006, 0.75, 0.6006, 0.8224, 0.4019, 0.8224, 0.4019, 0.4023, 0.6006, 0.4023, 0.6006, 0.4276, 0.4019, 0.4276, 0.4019, 0.25, 0.6006, 0.25, 0.6006, 0.3388, 0.4019, 0.3388, 0.4019, 0.8912, 0.6006, 0.8912, 0.6006, 0.9112, 0.4019, 0.9112, 0.375, 0.8912, 0.3819, 0.8912, 0.3819, 0.9112, 0.375, 0.9112, 0.375, 0.25, 0.3819, 0.25, 0.3819, 0.3388, 0.375, 0.3388, 0.375, 0.4023, 0.3819, 0.4023, 0.3819, 0.4276, 0.375, 0.4276, 0.375, 0.75, 0.3819, 0.75, 0.3819, 0.8224, 0.375, 0.8224, 0.375, 0.9112, 0.3819, 0.9112, 0.3819, 1.0, 0.375, 1.0, 0.375, 0.5, 0.3819, 0.5, 0.3819, 0.75, 0.375, 0.75, 0.375, 0.4276, 0.3819, 0.4276, 0.3819, 0.5, 0.375, 0.5, 0.375, 0.0, 0.3819, 0.0, 0.3819, 0.25, 0.375, 0.25, 0.3819, 0.8912, 0.3819, 0.8477, 0.3819, 0.8477, 0.3819, 0.8912, 0.3819, 0.25, 0.4019, 0.25, 0.4019, 0.3388, 0.3819, 0.3388, 0.3819, 0.4023, 0.4019, 0.4023, 0.4019, 0.4276, 0.3819, 0.4276, 0.3819, 0.75, 0.4019, 0.75, 0.4019, 0.8224, 0.3819, 0.8224, 0.3819, 0.9112, 0.4019, 0.9112, 0.4019, 1.0, 0.3819, 1.0, 0.3819, 0.5, 0.4019, 0.5, 0.4019, 0.75, 0.3819, 0.75, 0.3819, 0.4276, 0.4019, 0.4276, 0.4019, 0.5, 0.3819, 0.5, 0.3819, 0.0, 0.4019, 0.0, 0.4019, 0.25, 0.3819, 0.25, 0.3819, 0.3388, 0.4019, 0.3388, 0.4019, 0.3588, 0.3819, 0.3588, 0.3819, 0.8224, 0.4019, 0.8224, 0.4019, 0.8224, 0.3819, 0.8224, 0.375, 0.3388, 0.3819, 0.3388, 0.3819, 0.3588, 0.375, 0.3588, 0.375, 0.8477, 0.3819, 0.8477, 0.3819, 0.8912, 0.375, 0.8912, 0.4019, 0.8912, 0.4019, 0.9112, 0.4019, 0.9112, 0.4019, 0.8912, 0.4019, 0.3388, 0.6006, 0.3388, 0.6006, 0.3588, 0.4019, 0.3588, 0.6006, 0.3388, 0.6207, 0.3388, 0.6207, 0.3588, 0.6006, 0.3588, 0.6006, 0.8224, 0.6207, 0.8224, 0.6207, 0.8224, 0.6006, 0.8224, 0.6207, 0.8477, 0.625, 0.8477, 0.625, 0.8912, 0.6207, 0.8912, 0.625, 0.9112, 0.625, 0.8912, 0.625, 0.8912, 0.625, 0.9112, 0.6207, 0.3388, 0.625, 0.3388, 0.625, 0.3588, 0.6207, 0.3588, 0.2138, 0.5, 0.2338, 0.5, 0.2338, 0.75, 0.2138, 0.75, 0.625, 0.8477, 0.625, 0.8224, 0.625, 0.8224, 0.625, 0.8477, 0.6207, 0.8224, 0.625, 0.8224, 0.625, 0.8477, 0.6207, 0.8477, 0.3819, 0.9112, 0.3819, 0.8912, 0.3819, 0.8912, 0.3819, 0.9112, 0.4019, 0.8224, 0.6006, 0.8224, 0.6006, 0.8477, 0.4019, 0.8477, 0.375, 0.8224, 0.3819, 0.8224, 0.3819, 0.8477, 0.375, 0.8477, 0.4019, 0.8224, 0.4019, 0.8477, 0.4019, 0.8477, 0.4019, 0.8224, 0.3819, 0.3588, 0.4019, 0.3588, 0.4019, 0.4023, 0.3819, 0.4023, 0.375, 0.3588, 0.3819, 0.3588, 0.3819, 0.4023, 0.375, 0.4023, 0.4019, 0.3588, 0.6006, 0.3588, 0.6006, 0.4023, 0.4019, 0.4023, 0.6006, 0.3588, 0.6207, 0.3588, 0.6207, 0.4023, 0.6006, 0.4023, 0.6207, 0.3588, 0.625, 0.3588, 0.625, 0.4023, 0.6207, 0.4023, 0.2338, 0.5, 0.2773, 0.5, 0.2773, 0.75, 0.2338, 0.75, 0.625, 0.8912, 0.625, 0.8477, 0.625, 0.8477, 0.625, 0.8912, 0.625, 0.4276, 0.625, 0.4023, 0.625, 0.4023, 0.625, 0.4276, 0.625, 0.8477, 0.625, 0.8224, 0.625, 0.8224, 0.625, 0.8477, 0.625, 0.9112, 0.625, 0.8912, 0.625, 0.8912, 0.625, 0.9112, 0.625, 0.25, 0.625, 0.0, 0.625, 0.0, 0.625, 0.25, 0.625, 0.5, 0.625, 0.4276, 0.625, 0.4276, 0.625, 0.5, 0.625, 0.3388, 0.625, 0.25, 0.625, 0.25, 0.625, 0.3388, 0.625, 0.25, 0.625, 0.0, 0.625, 0.0, 0.625, 0.25, 0.625, 0.4276, 0.625, 0.4023, 0.625, 0.4023, 0.625, 0.4276, 0.625, 0.8912, 0.625, 0.8477, 0.625, 0.8477, 0.625, 0.8912, 0.625, 0.3588, 0.625, 0.3388, 0.625, 0.3388, 0.625, 0.3588, 0.625, 0.4023, 0.625, 0.3588, 0.625, 0.3588, 0.625, 0.4023, 0.7862, 0.5, 0.875, 0.5, 0.875, 0.75, 0.7862, 0.75, 0.625, 0.5, 0.6974, 0.5, 0.6974, 0.75, 0.625, 0.75, 0.7662, 0.5, 0.7862, 0.5, 0.7862, 0.75, 0.7662, 0.75, 0.7227, 0.5, 0.7662, 0.5, 0.7662, 0.75, 0.7227, 0.75, 0.6974, 0.5, 0.7227, 0.5, 0.7227, 0.75, 0.6974, 0.75, 0.625, 0.5, 0.625, 0.4276, 0.625, 0.4276, 0.625, 0.5, 0.625, 0.3388, 0.625, 0.25, 0.625, 0.25, 0.625, 0.3388, 0.625, 0.8224, 0.625, 0.75, 0.625, 0.75, 0.625, 0.8224, 0.625, 0.75, 0.625, 0.5, 0.625, 0.5, 0.625, 0.75, 0.625, 0.4023, 0.625, 0.3588, 0.625, 0.3588, 0.625, 0.4023, 0.625, 1.0, 0.625, 0.9112, 0.625, 0.9112, 0.625, 1.0, 0.625, 0.3588, 0.625, 0.3388, 0.625, 0.3388, 0.625, 0.3588, 0.6207, 0.8224, 0.6207, 0.8477, 0.6207, 0.8477, 0.6207, 0.8224, 0.6207, 0.8912, 0.6207, 0.9112, 0.6207, 0.9112, 0.6207, 0.8912, 0.4019, 0.8912, 0.4019, 0.9112, 0.4019, 0.9112, 0.4019, 0.8912, 0.3819, 0.9112, 0.3819, 0.8912, 0.3819, 0.8912, 0.3819, 0.9112, 0.6006, 0.8912, 0.4019, 0.8912, 0.4019, 0.8912, 0.6006, 0.8912, 0.4019, 0.8477, 0.6006, 0.8477, 0.6006, 0.8477, 0.4019, 0.8477, 0.4019, 0.9112, 0.3819, 0.9112, 0.3819, 0.9112, 0.4019, 0.9112, 0.4019, 0.8477, 0.6006, 0.8477, 0.6006, 0.8477, 0.4019, 0.8477, 0.6207, 0.9112, 0.6006, 0.9112, 0.6006, 0.9112, 0.6207, 0.9112, 0.6207, 0.8224, 0.6207, 0.8477, 0.6207, 0.8477, 0.6207, 0.8224, 0.6207, 0.8912, 0.6207, 0.9112, 0.6207, 0.9112, 0.6207, 0.8912, 0.6006, 0.8477, 0.6006, 0.8224, 0.6006, 0.8224, 0.6006, 0.8477, 0.4019, 0.9112, 0.3819, 0.9112, 0.3819, 0.9112, 0.4019, 0.9112, 0.6006, 0.9112, 0.6006, 0.8912, 0.6006, 0.8912, 0.6006, 0.9112, 0.6207, 0.8477, 0.6207, 0.8912, 0.6207, 0.8912, 0.6207, 0.8477, 0.3819, 0.8477, 0.3819, 0.8224, 0.3819, 0.8224, 0.3819, 0.8477, 0.6006, 0.8912, 0.4019, 0.8912, 0.4019, 0.8912, 0.6006, 0.8912, 0.4019, 0.8477, 0.6006, 0.8477, 0.6006, 0.8477, 0.4019, 0.8477, 0.4019, 0.9112, 0.3819, 0.9112, 0.3819, 0.9112, 0.4019, 0.9112, 0.3819, 0.8224, 0.4019, 0.8224, 0.4019, 0.8224, 0.3819, 0.8224, 0.4019, 0.8224, 0.4019, 0.8477, 0.4019, 0.8477, 0.4019, 0.8224, 0.6006, 0.9112, 0.6006, 0.8912, 0.6006, 0.8912, 0.6006, 0.9112, 0.3819, 0.8912, 0.3819, 0.8477, 0.3819, 0.8477, 0.3819, 0.8912, 0.6207, 0.8477, 0.6207, 0.8912, 0.6207, 0.8912, 0.6207, 0.8477, 0.6006, 0.8224, 0.6207, 0.8224, 0.6207, 0.8224, 0.6006, 0.8224, 0.6006, 0.8477, 0.6006, 0.8224, 0.6006, 0.8224, 0.6006, 0.8477, 0.6207, 0.9112, 0.6006, 0.9112, 0.6006, 0.9112, 0.6207, 0.9112, 0.3819, 0.8477, 0.3819, 0.8224, 0.3819, 0.8224, 0.3819, 0.8477, 0.3819, 0.8912, 0.3819, 0.8477, 0.3819, 0.8477, 0.3819, 0.8912, 0.6006, 0.9112, 0.6006, 0.8912, 0.6006, 0.8912, 0.6006, 0.9112, 0.4019, 0.8224, 0.4019, 0.8477, 0.4019, 0.8477, 0.4019, 0.8224, 0.3819, 0.8224, 0.4019, 0.8224, 0.4019, 0.8224, 0.3819, 0.8224, 0.6006, 0.8912, 0.6207, 0.8912, 0.6207, 0.9112, 0.6006, 0.9112, 0.3819, 0.8912, 0.4019, 0.8912, 0.4019, 0.9112, 0.3819, 0.9112, 0.3819, 0.8477, 0.4019, 0.8477, 0.4019, 0.8912, 0.3819, 0.8912, 0.4019, 0.8477, 0.6006, 0.8477, 0.6006, 0.8912, 0.4019, 0.8912, 0.6006, 0.8477, 0.6207, 0.8477, 0.6207, 0.8912, 0.6006, 0.8912, 0.6006, 0.8224, 0.6207, 0.8224, 0.6207, 0.8477, 0.6006, 0.8477, 0.3819, 0.8224, 0.4019, 0.8224, 0.4019, 0.8477, 0.3819, 0.8477, 0.3819, 0.9112, 0.3819, 0.8912, 0.3819, 0.8912, 0.3819, 0.9112, 0.4019, 0.8912, 0.4019, 0.9112, 0.4019, 0.9112, 0.4019, 0.8912, 0.6207, 0.8912, 0.6207, 0.9112, 0.6207, 0.9112, 0.6207, 0.8912, 0.6207, 0.8224, 0.6207, 0.8477, 0.6207, 0.8477, 0.6207, 0.8224, 0.6207, 0.8477, 0.6207, 0.8912, 0.6207, 0.8912, 0.6207, 0.8477, 0.6006, 0.8224, 0.6207, 0.8224, 0.6207, 0.8224, 0.6006, 0.8224, 0.6006, 0.8477, 0.6006, 0.8224, 0.6006, 0.8224, 0.6006, 0.8477, 0.6207, 0.9112, 0.6006, 0.9112, 0.6006, 0.9112, 0.6207, 0.9112, 0.3819, 0.8477, 0.3819, 0.8224, 0.3819, 0.8224, 0.3819, 0.8477, 0.3819, 0.8477, 0.3819, 0.8224, 0.3819, 0.8224, 0.3819, 0.8477, 0.3819, 0.8477, 0.3819, 0.8224, 0.3819, 0.8224, 0.3819, 0.8477, 0.3819, 0.8477, 0.3819, 0.8224, 0.3819, 0.8224, 0.3819, 0.8477, 0.3819, 0.8477, 0.3819, 0.8224, 0.3819, 0.8224, 0.3819, 0.8477, 0.3819, 0.8477, 0.3819, 0.8224, 0.3819, 0.8224, 0.3819, 0.8477, 0.3819, 0.8477, 0.3819, 0.8224, 0.3819, 0.8224, 0.3819, 0.8477, 0.3819, 0.8477, 0.3819, 0.8224, 0.3819, 0.8224, 0.3819, 0.8477, 0.3819, 0.8477, 0.3819, 0.8224, 0.3819, 0.8224, 0.3819, 0.8477, 0.3819, 0.8477, 0.3819, 0.8224, 0.3819, 0.8224, 0.3819, 0.8477, 0.3819, 0.8477, 0.3819, 0.8224, 0.3819, 0.8224, 0.3819, 0.8477, 0.3819, 0.8477, 0.3819, 0.8224, 0.3819, 0.8224, 0.3819, 0.8477, 0.3819, 0.8477, 0.3819, 0.8224, 0.3819, 0.8224, 0.3819, 0.8477, 0.3819, 0.8477, 0.3819, 0.8224, 0.3819, 0.8224, 0.3819, 0.8477, 0.6207, 0.9112, 0.6006, 0.9112, 0.6006, 0.9112, 0.6207, 0.9112, 0.6207, 0.9112, 0.6006, 0.9112, 0.6006, 0.9112, 0.6207, 0.9112, 0.6207, 0.9112, 0.6006, 0.9112, 0.6006, 0.9112, 0.6207, 0.9112, 0.6207, 0.9112, 0.6006, 0.9112, 0.6006, 0.9112, 0.6207, 0.9112, 0.6207, 0.9112, 0.6006, 0.9112, 0.6006, 0.9112, 0.6207, 0.9112, 0.6207, 0.9112, 0.6006, 0.9112, 0.6006, 0.9112, 0.6207, 0.9112, 0.6207, 0.9112, 0.6006, 0.9112, 0.6006, 0.9112, 0.6207, 0.9112, 0.6207, 0.9112, 0.6006, 0.9112, 0.6006, 0.9112, 0.6207, 0.9112, 0.6207, 0.9112, 0.6006, 0.9112, 0.6006, 0.9112, 0.6207, 0.9112, 0.6207, 0.9112, 0.6006, 0.9112, 0.6006, 0.9112, 0.6207, 0.9112, 0.6207, 0.9112, 0.6006, 0.9112, 0.6006, 0.9112, 0.6207, 0.9112, 0.6207, 0.9112, 0.6006, 0.9112, 0.6006, 0.9112, 0.6207, 0.9112, 0.6207, 0.9112, 0.6006, 0.9112, 0.6006, 0.9112, 0.6207, 0.9112, 0.6006, 0.8477, 0.6006, 0.8224, 0.6006, 0.8224, 0.6006, 0.8477, 0.6006, 0.8477, 0.6006, 0.8224, 0.6006, 0.8224, 0.6006, 0.8477, 0.6006, 0.8477, 0.6006, 0.8224, 0.6006, 0.8224, 0.6006, 0.8477, 0.6006, 0.8477, 0.6006, 0.8224, 0.6006, 0.8224, 0.6006, 0.8477, 0.6006, 0.8477, 0.6006, 0.8224, 0.6006, 0.8224, 0.6006, 0.8477, 0.6006, 0.8477, 0.6006, 0.8224, 0.6006, 0.8224, 0.6006, 0.8477, 0.6006, 0.8477, 0.6006, 0.8224, 0.6006, 0.8224, 0.6006, 0.8477, 0.6006, 0.8477, 0.6006, 0.8224, 0.6006, 0.8224, 0.6006, 0.8477, 0.6006, 0.8477, 0.6006, 0.8224, 0.6006, 0.8224, 0.6006, 0.8477, 0.6006, 0.8477, 0.6006, 0.8224, 0.6006, 0.8224, 0.6006, 0.8477, 0.6006, 0.8477, 0.6006, 0.8224, 0.6006, 0.8224, 0.6006, 0.8477, 0.6006, 0.8477, 0.6006, 0.8224, 0.6006, 0.8224, 0.6006, 0.8477, 0.6006, 0.8477, 0.6006, 0.8224, 0.6006, 0.8224, 0.6006, 0.8477, 0.6006, 0.8224, 0.6207, 0.8224, 0.6207, 0.8224, 0.6006, 0.8224, 0.6006, 0.8224, 0.6207, 0.8224, 0.6207, 0.8224, 0.6006, 0.8224, 0.6006, 0.8224, 0.6207, 0.8224, 0.6207, 0.8224, 0.6006, 0.8224, 0.6006, 0.8224, 0.6207, 0.8224, 0.6207, 0.8224, 0.6006, 0.8224, 0.6006, 0.8224, 0.6207, 0.8224, 0.6207, 0.8224, 0.6006, 0.8224, 0.6006, 0.8224, 0.6207, 0.8224, 0.6207, 0.8224, 0.6006, 0.8224, 0.6006, 0.8224, 0.6207, 0.8224, 0.6207, 0.8224, 0.6006, 0.8224, 0.6006, 0.8224, 0.6207, 0.8224, 0.6207, 0.8224, 0.6006, 0.8224, 0.6006, 0.8224, 0.6207, 0.8224, 0.6207, 0.8224, 0.6006, 0.8224, 0.6006, 0.8224, 0.6207, 0.8224, 0.6207, 0.8224, 0.6006, 0.8224, 0.6006, 0.8224, 0.6207, 0.8224, 0.6207, 0.8224, 0.6006, 0.8224, 0.6006, 0.8224, 0.6207, 0.8224, 0.6207, 0.8224, 0.6006, 0.8224, 0.6006, 0.8224, 0.6207, 0.8224, 0.6207, 0.8224, 0.6006, 0.8224, 0.6207, 0.8477, 0.6207, 0.8912, 0.6207, 0.8912, 0.6207, 0.8477, 0.6207, 0.8477, 0.6207, 0.8912, 0.6207, 0.8912, 0.6207, 0.8477, 0.6207, 0.8477, 0.6207, 0.8912, 0.6207, 0.8912, 0.6207, 0.8477, 0.6207, 0.8477, 0.6207, 0.8912, 0.6207, 0.8912, 0.6207, 0.8477, 0.6207, 0.8477, 0.6207, 0.8912, 0.6207, 0.8912, 0.6207, 0.8477, 0.6207, 0.8477, 0.6207, 0.8912, 0.6207, 0.8912, 0.6207, 0.8477, 0.6207, 0.8477, 0.6207, 0.8912, 0.6207, 0.8912, 0.6207, 0.8477, 0.6207, 0.8477, 0.6207, 0.8912, 0.6207, 0.8912, 0.6207, 0.8477, 0.6207, 0.8477, 0.6207, 0.8912, 0.6207, 0.8912, 0.6207, 0.8477, 0.6207, 0.8477, 0.6207, 0.8912, 0.6207, 0.8912, 0.6207, 0.8477, 0.6207, 0.8477, 0.6207, 0.8912, 0.6207, 0.8912, 0.6207, 0.8477, 0.6207, 0.8477, 0.6207, 0.8912, 0.6207, 0.8912, 0.6207, 0.8477, 0.6207, 0.8477, 0.6207, 0.8912, 0.6207, 0.8912, 0.6207, 0.8477, 0.6207, 0.8224, 0.6207, 0.8477, 0.6207, 0.8477, 0.6207, 0.8224, 0.6207, 0.8224, 0.6207, 0.8477, 0.6207, 0.8477, 0.6207, 0.8224, 0.6207, 0.8224, 0.6207, 0.8477, 0.6207, 0.8477, 0.6207, 0.8224, 0.6207, 0.8224, 0.6207, 0.8477, 0.6207, 0.8477, 0.6207, 0.8224, 0.6207, 0.8224, 0.6207, 0.8477, 0.6207, 0.8477, 0.6207, 0.8224, 0.6207, 0.8224, 0.6207, 0.8477, 0.6207, 0.8477, 0.6207, 0.8224, 0.6207, 0.8224, 0.6207, 0.8477, 0.6207, 0.8477, 0.6207, 0.8224, 0.6207, 0.8224, 0.6207, 0.8477, 0.6207, 0.8477, 0.6207, 0.8224, 0.6207, 0.8224, 0.6207, 0.8477, 0.6207, 0.8477, 0.6207, 0.8224, 0.6207, 0.8224, 0.6207, 0.8477, 0.6207, 0.8477, 0.6207, 0.8224, 0.6207, 0.8224, 0.6207, 0.8477, 0.6207, 0.8477, 0.6207, 0.8224, 0.6207, 0.8224, 0.6207, 0.8477, 0.6207, 0.8477, 0.6207, 0.8224, 0.6207, 0.8224, 0.6207, 0.8477, 0.6207, 0.8477, 0.6207, 0.8224, 0.6207, 0.8912, 0.6207, 0.9112, 0.6207, 0.9112, 0.6207, 0.8912, 0.6207, 0.8912, 0.6207, 0.9112, 0.6207, 0.9112, 0.6207, 0.8912, 0.6207, 0.8912, 0.6207, 0.9112, 0.6207, 0.9112, 0.6207, 0.8912, 0.6207, 0.8912, 0.6207, 0.9112, 0.6207, 0.9112, 0.6207, 0.8912, 0.6207, 0.8912, 0.6207, 0.9112, 0.6207, 0.9112, 0.6207, 0.8912, 0.6207, 0.8912, 0.6207, 0.9112, 0.6207, 0.9112, 0.6207, 0.8912, 0.6207, 0.8912, 0.6207, 0.9112, 0.6207, 0.9112, 0.6207, 0.8912, 0.6207, 0.8912, 0.6207, 0.9112, 0.6207, 0.9112, 0.6207, 0.8912, 0.6207, 0.8912, 0.6207, 0.9112, 0.6207, 0.9112, 0.6207, 0.8912, 0.6207, 0.8912, 0.6207, 0.9112, 0.6207, 0.9112, 0.6207, 0.8912, 0.6207, 0.8912, 0.6207, 0.9112, 0.6207, 0.9112, 0.6207, 0.8912, 0.6207, 0.8912, 0.6207, 0.9112, 0.6207, 0.9112, 0.6207, 0.8912, 0.6207, 0.8912, 0.6207, 0.9112, 0.6207, 0.9112, 0.6207, 0.8912, 0.4019, 0.8912, 0.4019, 0.9112, 0.4019, 0.9112, 0.4019, 0.8912, 0.4019, 0.8912, 0.4019, 0.9112, 0.4019, 0.9112, 0.4019, 0.8912, 0.4019, 0.8912, 0.4019, 0.9112, 0.4019, 0.9112, 0.4019, 0.8912, 0.4019, 0.8912, 0.4019, 0.9112, 0.4019, 0.9112, 0.4019, 0.8912, 0.4019, 0.8912, 0.4019, 0.9112, 0.4019, 0.9112, 0.4019, 0.8912, 0.4019, 0.8912, 0.4019, 0.9112, 0.4019, 0.9112, 0.4019, 0.8912, 0.4019, 0.8912, 0.4019, 0.9112, 0.4019, 0.9112, 0.4019, 0.8912, 0.4019, 0.8912, 0.4019, 0.9112, 0.4019, 0.9112, 0.4019, 0.8912, 0.4019, 0.8912, 0.4019, 0.9112, 0.4019, 0.9112, 0.4019, 0.8912, 0.4019, 0.8912, 0.4019, 0.9112, 0.4019, 0.9112, 0.4019, 0.8912, 0.4019, 0.8912, 0.4019, 0.9112, 0.4019, 0.9112, 0.4019, 0.8912, 0.4019, 0.8912, 0.4019, 0.9112, 0.4019, 0.9112, 0.4019, 0.8912, 0.4019, 0.8912, 0.4019, 0.9112, 0.4019, 0.9112, 0.4019, 0.8912, 0.3819, 0.9112, 0.3819, 0.8912, 0.3819, 0.8912, 0.3819, 0.9112, 0.3819, 0.9112, 0.3819, 0.8912, 0.3819, 0.8912, 0.3819, 0.9112, 0.3819, 0.9112, 0.3819, 0.8912, 0.3819, 0.8912, 0.3819, 0.9112, 0.3819, 0.9112, 0.3819, 0.8912, 0.3819, 0.8912, 0.3819, 0.9112, 0.3819, 0.9112, 0.3819, 0.8912, 0.3819, 0.8912, 0.3819, 0.9112, 0.3819, 0.9112, 0.3819, 0.8912, 0.3819, 0.8912, 0.3819, 0.9112, 0.3819, 0.9112, 0.3819, 0.8912, 0.3819, 0.8912, 0.3819, 0.9112, 0.3819, 0.9112, 0.3819, 0.8912, 0.3819, 0.8912, 0.3819, 0.9112, 0.3819, 0.9112, 0.3819, 0.8912, 0.3819, 0.8912, 0.3819, 0.9112, 0.3819, 0.9112, 0.3819, 0.8912, 0.3819, 0.8912, 0.3819, 0.9112, 0.3819, 0.9112, 0.3819, 0.8912, 0.3819, 0.8912, 0.3819, 0.9112, 0.3819, 0.9112, 0.3819, 0.8912, 0.3819, 0.8912, 0.3819, 0.9112, 0.3819, 0.9112, 0.3819, 0.8912, 0.3819, 0.8912, 0.3819, 0.9112, 0.3819, 0.8912, 0.3819, 0.8477, 0.3819, 0.8477, 0.3819, 0.8912, 0.3819, 0.8912, 0.3819, 0.8477, 0.3819, 0.8477, 0.3819, 0.8912, 0.3819, 0.8912, 0.3819, 0.8477, 0.3819, 0.8477, 0.3819, 0.8912, 0.3819, 0.8912, 0.3819, 0.8477, 0.3819, 0.8477, 0.3819, 0.8912, 0.3819, 0.8912, 0.3819, 0.8477, 0.3819, 0.8477, 0.3819, 0.8912, 0.3819, 0.8912, 0.3819, 0.8477, 0.3819, 0.8477, 0.3819, 0.8912, 0.3819, 0.8912, 0.3819, 0.8477, 0.3819, 0.8477, 0.3819, 0.8912, 0.3819, 0.8912, 0.3819, 0.8477, 0.3819, 0.8477, 0.3819, 0.8912, 0.3819, 0.8912, 0.3819, 0.8477, 0.3819, 0.8477, 0.3819, 0.8912, 0.3819, 0.8912, 0.3819, 0.8477, 0.3819, 0.8477, 0.3819, 0.8912, 0.3819, 0.8912, 0.3819, 0.8477, 0.3819, 0.8477, 0.3819, 0.8912, 0.3819, 0.8912, 0.3819, 0.8477, 0.3819, 0.8477, 0.3819, 0.8912, 0.3819, 0.8912, 0.3819, 0.8477, 0.3819, 0.8477, 0.3819, 0.8912, 0.6006, 0.9112, 0.6006, 0.8912, 0.6006, 0.8912, 0.6006, 0.9112, 0.6006, 0.9112, 0.6006, 0.8912, 0.6006, 0.8912, 0.6006, 0.9112, 0.6006, 0.9112, 0.6006, 0.8912, 0.6006, 0.8912, 0.6006, 0.9112, 0.6006, 0.9112, 0.6006, 0.8912, 0.6006, 0.8912, 0.6006, 0.9112, 0.6006, 0.9112, 0.6006, 0.8912, 0.6006, 0.8912, 0.6006, 0.9112, 0.6006, 0.9112, 0.6006, 0.8912, 0.6006, 0.8912, 0.6006, 0.9112, 0.6006, 0.9112, 0.6006, 0.8912, 0.6006, 0.8912, 0.6006, 0.9112, 0.6006, 0.9112, 0.6006, 0.8912, 0.6006, 0.8912, 0.6006, 0.9112, 0.6006, 0.9112, 0.6006, 0.8912, 0.6006, 0.8912, 0.6006, 0.9112, 0.6006, 0.9112, 0.6006, 0.8912, 0.6006, 0.8912, 0.6006, 0.9112, 0.6006, 0.9112, 0.6006, 0.8912, 0.6006, 0.8912, 0.6006, 0.9112, 0.6006, 0.9112, 0.6006, 0.8912, 0.6006, 0.8912, 0.6006, 0.9112, 0.6006, 0.9112, 0.6006, 0.8912, 0.6006, 0.8912, 0.6006, 0.9112, 0.4019, 0.8224, 0.4019, 0.8477, 0.4019, 0.8477, 0.4019, 0.8224, 0.4019, 0.8224, 0.4019, 0.8477, 0.4019, 0.8477, 0.4019, 0.8224, 0.4019, 0.8224, 0.4019, 0.8477, 0.4019, 0.8477, 0.4019, 0.8224, 0.4019, 0.8224, 0.4019, 0.8477, 0.4019, 0.8477, 0.4019, 0.8224, 0.4019, 0.8224, 0.4019, 0.8477, 0.4019, 0.8477, 0.4019, 0.8224, 0.4019, 0.8224, 0.4019, 0.8477, 0.4019, 0.8477, 0.4019, 0.8224, 0.4019, 0.8224, 0.4019, 0.8477, 0.4019, 0.8477, 0.4019, 0.8224, 0.4019, 0.8224, 0.4019, 0.8477, 0.4019, 0.8477, 0.4019, 0.8224, 0.4019, 0.8224, 0.4019, 0.8477, 0.4019, 0.8477, 0.4019, 0.8224, 0.4019, 0.8224, 0.4019, 0.8477, 0.4019, 0.8477, 0.4019, 0.8224, 0.4019, 0.8224, 0.4019, 0.8477, 0.4019, 0.8477, 0.4019, 0.8224, 0.4019, 0.8224, 0.4019, 0.8477, 0.4019, 0.8477, 0.4019, 0.8224, 0.4019, 0.8224, 0.4019, 0.8477, 0.4019, 0.8477, 0.4019, 0.8224, 0.3819, 0.8224, 0.4019, 0.8224, 0.4019, 0.8224, 0.3819, 0.8224, 0.3819, 0.8224, 0.4019, 0.8224, 0.4019, 0.8224, 0.3819, 0.8224, 0.3819, 0.8224, 0.4019, 0.8224, 0.4019, 0.8224, 0.3819, 0.8224, 0.3819, 0.8224, 0.4019, 0.8224, 0.4019, 0.8224, 0.3819, 0.8224, 0.3819, 0.8224, 0.4019, 0.8224, 0.4019, 0.8224, 0.3819, 0.8224, 0.3819, 0.8224, 0.4019, 0.8224, 0.4019, 0.8224, 0.3819, 0.8224, 0.3819, 0.8224, 0.4019, 0.8224, 0.4019, 0.8224, 0.3819, 0.8224, 0.3819, 0.8224, 0.4019, 0.8224, 0.4019, 0.8224, 0.3819, 0.8224, 0.3819, 0.8224, 0.4019, 0.8224, 0.4019, 0.8224, 0.3819, 0.8224, 0.3819, 0.8224, 0.4019, 0.8224, 0.4019, 0.8224, 0.3819, 0.8224, 0.3819, 0.8224, 0.4019, 0.8224, 0.4019, 0.8224, 0.3819, 0.8224, 0.3819, 0.8224, 0.4019, 0.8224, 0.4019, 0.8224, 0.3819, 0.8224, 0.3819, 0.8224, 0.4019, 0.8224, 0.4019, 0.8224, 0.3819, 0.8224, 0.4019, 0.9112, 0.3819, 0.9112, 0.3819, 0.9112, 0.4019, 0.9112, 0.4019, 0.9112, 0.3819, 0.9112, 0.3819, 0.9112, 0.4019, 0.9112, 0.4019, 0.9112, 0.3819, 0.9112, 0.3819, 0.9112, 0.4019, 0.9112, 0.4019, 0.9112, 0.3819, 0.9112, 0.3819, 0.9112, 0.4019, 0.9112, 0.4019, 0.9112, 0.3819, 0.9112, 0.3819, 0.9112, 0.4019, 0.9112, 0.4019, 0.9112, 0.3819, 0.9112, 0.3819, 0.9112, 0.4019, 0.9112, 0.4019, 0.9112, 0.3819, 0.9112, 0.3819, 0.9112, 0.4019, 0.9112, 0.4019, 0.9112, 0.3819, 0.9112, 0.3819, 0.9112, 0.4019, 0.9112, 0.4019, 0.9112, 0.3819, 0.9112, 0.3819, 0.9112, 0.4019, 0.9112, 0.4019, 0.9112, 0.3819, 0.9112, 0.3819, 0.9112, 0.4019, 0.9112, 0.4019, 0.9112, 0.3819, 0.9112, 0.3819, 0.9112, 0.4019, 0.9112, 0.4019, 0.9112, 0.3819, 0.9112, 0.3819, 0.9112, 0.4019, 0.9112, 0.4019, 0.9112, 0.3819, 0.9112, 0.3819, 0.9112, 0.4019, 0.9112, 0.4019, 0.8477, 0.6006, 0.8477, 0.6006, 0.8477, 0.4019, 0.8477, 0.4019, 0.8477, 0.6006, 0.8477, 0.6006, 0.8477, 0.4019, 0.8477, 0.4019, 0.8477, 0.6006, 0.8477, 0.6006, 0.8477, 0.4019, 0.8477, 0.4019, 0.8477, 0.6006, 0.8477, 0.6006, 0.8477, 0.4019, 0.8477, 0.4019, 0.8477, 0.6006, 0.8477, 0.6006, 0.8477, 0.4019, 0.8477, 0.4019, 0.8477, 0.6006, 0.8477, 0.6006, 0.8477, 0.4019, 0.8477, 0.4019, 0.8477, 0.6006, 0.8477, 0.6006, 0.8477, 0.4019, 0.8477, 0.4019, 0.8477, 0.6006, 0.8477, 0.6006, 0.8477, 0.4019, 0.8477, 0.4019, 0.8477, 0.6006, 0.8477, 0.6006, 0.8477, 0.4019, 0.8477, 0.4019, 0.8477, 0.6006, 0.8477, 0.6006, 0.8477, 0.4019, 0.8477, 0.4019, 0.8477, 0.6006, 0.8477, 0.6006, 0.8477, 0.4019, 0.8477, 0.4019, 0.8477, 0.6006, 0.8477, 0.6006, 0.8477, 0.4019, 0.8477, 0.4019, 0.8477, 0.6006, 0.8477, 0.6006, 0.8477, 0.4019, 0.8477, 0.6006, 0.8912, 0.4019, 0.8912, 0.4019, 0.8912, 0.6006, 0.8912, 0.6006, 0.8912, 0.4019, 0.8912, 0.4019, 0.8912, 0.6006, 0.8912, 0.6006, 0.8912, 0.4019, 0.8912, 0.4019, 0.8912, 0.6006, 0.8912, 0.6006, 0.8912, 0.4019, 0.8912, 0.4019, 0.8912, 0.6006, 0.8912, 0.6006, 0.8912, 0.4019, 0.8912, 0.4019, 0.8912, 0.6006, 0.8912, 0.6006, 0.8912, 0.4019, 0.8912, 0.4019, 0.8912, 0.6006, 0.8912, 0.6006, 0.8912, 0.4019, 0.8912, 0.4019, 0.8912, 0.6006, 0.8912, 0.6006, 0.8912, 0.4019, 0.8912, 0.4019, 0.8912, 0.6006, 0.8912, 0.6006, 0.8912, 0.4019, 0.8912, 0.4019, 0.8912, 0.6006, 0.8912, 0.6006, 0.8912, 0.4019, 0.8912, 0.4019, 0.8912, 0.6006, 0.8912, 0.6006, 0.8912, 0.4019, 0.8912, 0.4019, 0.8912, 0.6006, 0.8912, 0.6006, 0.8912, 0.4019, 0.8912, 0.4019, 0.8912, 0.6006, 0.8912, 0.6006, 0.8912, 0.4019, 0.8912, 0.4019, 0.8912, 0.6006, 0.8912, 0.6006, 0.8477, 0.4019, 0.8477, 0.4019, 0.8477, 0.6006, 0.8477, 0.6006, 0.8912, 0.4019, 0.8912, 0.4019, 0.8912, 0.6006, 0.8912, 0.4019, 0.8477, 0.4019, 0.8477, 0.4019, 0.8477, 0.4019, 0.8477, 0.4019, 0.9112, 0.3819, 0.9112, 0.3819, 0.9112, 0.4019, 0.9112, 0.3819, 0.8224, 0.4019, 0.8224, 0.4019, 0.8224, 0.3819, 0.8224, 0.4019, 0.8224, 0.4019, 0.8477, 0.4019, 0.8477, 0.4019, 0.8224, 0.6006, 0.9112, 0.6006, 0.8912, 0.6006, 0.8912, 0.6006, 0.9112, 0.3819, 0.8912, 0.3819, 0.8477, 0.3819, 0.8477, 0.3819, 0.8912, 0.3819, 0.9112, 0.3819, 0.8912, 0.3819, 0.8912, 0.3819, 0.9112, 0.4019, 0.8912, 0.4019, 0.9112, 0.4019, 0.9112, 0.4019, 0.8912, 0.6207, 0.8912, 0.6207, 0.9112, 0.6207, 0.9112, 0.6207, 0.8912, 0.6207, 0.8224, 0.6207, 0.8477, 0.6207, 0.8477, 0.6207, 0.8224, 0.6207, 0.8477, 0.6207, 0.8912, 0.6207, 0.8912, 0.6207, 0.8477, 0.6006, 0.8224, 0.6207, 0.8224, 0.6207, 0.8224, 0.6006, 0.8224, 0.6006, 0.8477, 0.6006, 0.8224, 0.6006, 0.8224, 0.6006, 0.8477, 0.6207, 0.9112, 0.6006, 0.9112, 0.6006, 0.9112, 0.6207, 0.9112, 0.3819, 0.8477, 0.3819, 0.8224, 0.3819, 0.8224, 0.3819, 0.8477, 0.6006, 0.8912, 0.4019, 0.8912, 0.4019, 0.8912, 0.6006, 0.8912, 0.4019, 0.8477, 0.6006, 0.8477, 0.6006, 0.8477, 0.4019, 0.8477, 0.4019, 0.9112, 0.3819, 0.9112, 0.3819, 0.9112, 0.4019, 0.9112, 0.3819, 0.8224, 0.4019, 0.8224, 0.4019, 0.8224, 0.3819, 0.8224, 0.4019, 0.8224, 0.4019, 0.8477, 0.4019, 0.8477, 0.4019, 0.8224, 0.6006, 0.9112, 0.6006, 0.8912, 0.6006, 0.8912, 0.6006, 0.9112, 0.3819, 0.8912, 0.3819, 0.8477, 0.3819, 0.8477, 0.3819, 0.8912, 0.3819, 0.9112, 0.3819, 0.8912, 0.3819, 0.8912, 0.3819, 0.9112, 0.4019, 0.8912, 0.4019, 0.9112, 0.4019, 0.9112, 0.4019, 0.8912, 0.6207, 0.8912, 0.6207, 0.9112, 0.6207, 0.9112, 0.6207, 0.8912, 0.6207, 0.8224, 0.6207, 0.8477, 0.6207, 0.8477, 0.6207, 0.8224, 0.6207, 0.8477, 0.6207, 0.8912, 0.6207, 0.8912, 0.6207, 0.8477, 0.6006, 0.8224, 0.6207, 0.8224, 0.6207, 0.8224, 0.6006, 0.8224, 0.6006, 0.8477, 0.6006, 0.8224, 0.6006, 0.8224, 0.6006, 0.8477, 0.6207, 0.9112, 0.6006, 0.9112, 0.6006, 0.9112, 0.6207, 0.9112, 0.3819, 0.8477, 0.3819, 0.8224, 0.3819, 0.8224, 0.3819, 0.8477, 0.6006, 0.8912, 0.4019, 0.8912, 0.4019, 0.8912, 0.6006, 0.8912, 0.6006, 0.8477, 0.6006, 0.8477, 0.6006, 0.8477, 0.6006, 0.8477, 0.4019, 0.9112, 0.3819, 0.9112, 0.3819, 0.9112, 0.4019, 0.9112, 0.3819, 0.8224, 0.4019, 0.8224, 0.4019, 0.8224, 0.3819, 0.8224, 0.4019, 0.8224, 0.4019, 0.8477, 0.4019, 0.8477, 0.4019, 0.8224, 0.6006, 0.9112, 0.6006, 0.8912, 0.6006, 0.8912, 0.6006, 0.9112, 0.3819, 0.8912, 0.3819, 0.8477, 0.3819, 0.8477, 0.3819, 0.8912, 0.3819, 0.9112, 0.3819, 0.8912, 0.3819, 0.8912, 0.3819, 0.9112, 0.4019, 0.8912, 0.4019, 0.9112, 0.4019, 0.9112, 0.4019, 0.8912, 0.6207, 0.8912, 0.6207, 0.9112, 0.6207, 0.9112, 0.6207, 0.8912, 0.6207, 0.8224, 0.6207, 0.8477, 0.6207, 0.8477, 0.6207, 0.8224, 0.6207, 0.8477, 0.6207, 0.8912, 0.6207, 0.8912, 0.6207, 0.8477, 0.6006, 0.8224, 0.6207, 0.8224, 0.6207, 0.8224, 0.6006, 0.8224, 0.6006, 0.8477, 0.6006, 0.8224, 0.6006, 0.8224, 0.6006, 0.8477, 0.6207, 0.9112, 0.6006, 0.9112, 0.6006, 0.9112, 0.6207, 0.9112, 0.3819, 0.8477, 0.3819, 0.8224, 0.3819, 0.8224, 0.3819, 0.8477, 0.6006, 0.8912, 0.4019, 0.8912, 0.4019, 0.8912, 0.6006, 0.8912, 0.6006, 0.8477, 0.4019, 0.8477, 0.4019, 0.8477, 0.6006, 0.8477, 0.4019, 0.9112, 0.3819, 0.9112, 0.3819, 0.9112, 0.4019, 0.9112, 0.3819, 0.8224, 0.4019, 0.8224, 0.4019, 0.8224, 0.3819, 0.8224, 0.4019, 0.8224, 0.4019, 0.8477, 0.4019, 0.8477, 0.4019, 0.8224, 0.6006, 0.9112, 0.6006, 0.8912, 0.6006, 0.8912, 0.6006, 0.9112, 0.3819, 0.8912, 0.3819, 0.8477, 0.3819, 0.8477, 0.3819, 0.8912, 0.3819, 0.9112, 0.3819, 0.8912, 0.3819, 0.8912, 0.3819, 0.9112, 0.4019, 0.8912, 0.4019, 0.9112, 0.4019, 0.9112, 0.4019, 0.8912, 0.6207, 0.8912, 0.6207, 0.9112, 0.6207, 0.9112, 0.6207, 0.8912, 0.6207, 0.8224, 0.6207, 0.8477, 0.6207, 0.8477, 0.6207, 0.8224, 0.6207, 0.8477, 0.6207, 0.8912, 0.6207, 0.8912, 0.6207, 0.8477, 0.6006, 0.8224, 0.6207, 0.8224, 0.6207, 0.8224, 0.6006, 0.8224, 0.6006, 0.8477, 0.6006, 0.8224, 0.6006, 0.8224, 0.6006, 0.8477, 0.6207, 0.9112, 0.6006, 0.9112, 0.6006, 0.9112, 0.6207, 0.9112, 0.3819, 0.8477, 0.3819, 0.8224, 0.3819, 0.8224, 0.3819, 0.8477, 0.6006, 0.8912, 0.4019, 0.8912, 0.4019, 0.8912, 0.6006, 0.8912, 0.6006, 0.8477, 0.4019, 0.8477, 0.4019, 0.8477, 0.6006, 0.8477, 0.4019, 0.9112, 0.3819, 0.9112, 0.3819, 0.9112, 0.4019, 0.9112, 0.3819, 0.8224, 0.4019, 0.8224, 0.4019, 0.8224, 0.3819, 0.8224, 0.4019, 0.8224, 0.4019, 0.8477, 0.4019, 0.8477, 0.4019, 0.8224, 0.6006, 0.9112, 0.6006, 0.8912, 0.6006, 0.8912, 0.6006, 0.9112, 0.3819, 0.8912, 0.3819, 0.8477, 0.3819, 0.8477, 0.3819, 0.8912, 0.3819, 0.9112, 0.3819, 0.8912, 0.3819, 0.8912, 0.3819, 0.9112, 0.4019, 0.8912, 0.4019, 0.9112, 0.4019, 0.9112, 0.4019, 0.8912, 0.6207, 0.8912, 0.6207, 0.9112, 0.6207, 0.9112, 0.6207, 0.8912, 0.6207, 0.8224, 0.6207, 0.8477, 0.6207, 0.8477, 0.6207, 0.8224, 0.6207, 0.8477, 0.6207, 0.8912, 0.6207, 0.8912, 0.6207, 0.8477, 0.6006, 0.8224, 0.6207, 0.8224, 0.6207, 0.8224, 0.6006, 0.8224, 0.6006, 0.8477, 0.6006, 0.8224, 0.6006, 0.8224, 0.6006, 0.8477, 0.6207, 0.9112, 0.6006, 0.9112, 0.6006, 0.9112, 0.6207, 0.9112, 0.3819, 0.8477, 0.3819, 0.8224, 0.3819, 0.8224, 0.3819, 0.8477, 0.6006, 0.8912, 0.4019, 0.8912, 0.4019, 0.8912, 0.6006, 0.8912, 0.4019, 0.8477, 0.6006, 0.8477, 0.6006, 0.8477, 0.4019, 0.8477, 0.4019, 0.9112, 0.3819, 0.9112, 0.3819, 0.9112, 0.4019, 0.9112, 0.3819, 0.8224, 0.4019, 0.8224, 0.4019, 0.8224, 0.3819, 0.8224, 0.4019, 0.8224, 0.4019, 0.8477, 0.4019, 0.8477, 0.4019, 0.8224, 0.6006, 0.9112, 0.6006, 0.8912, 0.6006, 0.8912, 0.6006, 0.9112, 0.3819, 0.8912, 0.3819, 0.8477, 0.3819, 0.8477, 0.3819, 0.8912, 0.3819, 0.9112, 0.3819, 0.8912, 0.3819, 0.8912, 0.3819, 0.9112, 0.4019, 0.8912, 0.4019, 0.9112, 0.4019, 0.9112, 0.4019, 0.8912, 0.6207, 0.8912, 0.6207, 0.9112, 0.6207, 0.9112, 0.6207, 0.8912, 0.6207, 0.8224, 0.6207, 0.8477, 0.6207, 0.8477, 0.6207, 0.8224, 0.6207, 0.8477, 0.6207, 0.8912, 0.6207, 0.8912, 0.6207, 0.8477, 0.6006, 0.8224, 0.6207, 0.8224, 0.6207, 0.8224, 0.6006, 0.8224, 0.6006, 0.8477, 0.6006, 0.8224, 0.6006, 0.8224, 0.6006, 0.8477, 0.6207, 0.9112, 0.6006, 0.9112, 0.6006, 0.9112, 0.6207, 0.9112, 0.3819, 0.8477, 0.3819, 0.8224, 0.3819, 0.8224, 0.3819, 0.8477, 0.6006, 0.8912, 0.4019, 0.8912, 0.4019, 0.8912, 0.6006, 0.8912, 0.4019, 0.8477, 0.6006, 0.8477, 0.6006, 0.8477, 0.4019, 0.8477, 0.4019, 0.9112, 0.3819, 0.9112, 0.3819, 0.9112, 0.4019, 0.9112, 0.3819, 0.8224, 0.4019, 0.8224, 0.4019, 0.8224, 0.3819, 0.8224, 0.4019, 0.8224, 0.4019, 0.8477, 0.4019, 0.8477, 0.4019, 0.8224, 0.6006, 0.9112, 0.6006, 0.8912, 0.6006, 0.8912, 0.6006, 0.9112, 0.3819, 0.8912, 0.3819, 0.8477, 0.3819, 0.8477, 0.3819, 0.8912, 0.3819, 0.9112, 0.3819, 0.8912, 0.3819, 0.8912, 0.3819, 0.9112, 0.4019, 0.8912, 0.4019, 0.9112, 0.4019, 0.9112, 0.4019, 0.8912, 0.6207, 0.8912, 0.6207, 0.9112, 0.6207, 0.9112, 0.6207, 0.8912, 0.6207, 0.8224, 0.6207, 0.8477, 0.6207, 0.8477, 0.6207, 0.8224, 0.6207, 0.8477, 0.6207, 0.8912, 0.6207, 0.8912, 0.6207, 0.8477, 0.6006, 0.8224, 0.6207, 0.8224, 0.6207, 0.8224, 0.6006, 0.8224, 0.6006, 0.8477, 0.6006, 0.8224, 0.6006, 0.8224, 0.6006, 0.8477, 0.6207, 0.9112, 0.6006, 0.9112, 0.6006, 0.9112, 0.6207, 0.9112, 0.3819, 0.8477, 0.3819, 0.8224, 0.3819, 0.8224, 0.3819, 0.8477, 0.6006, 0.8912, 0.4019, 0.8912, 0.4019, 0.8912, 0.6006, 0.8912, 0.4019, 0.8477, 0.4019, 0.8477, 0.4019, 0.8477, 0.4019, 0.8477, 0.4019, 0.9112, 0.3819, 0.9112, 0.3819, 0.9112, 0.4019, 0.9112, 0.3819, 0.8224, 0.4019, 0.8224, 0.4019, 0.8224, 0.3819, 0.8224, 0.4019, 0.8224, 0.4019, 0.8477, 0.4019, 0.8477, 0.4019, 0.8224, 0.6006, 0.9112, 0.6006, 0.8912, 0.6006, 0.8912, 0.6006, 0.9112, 0.3819, 0.8912, 0.3819, 0.8477, 0.3819, 0.8477, 0.3819, 0.8912, 0.3819, 0.9112, 0.3819, 0.8912, 0.3819, 0.8912, 0.3819, 0.9112, 0.4019, 0.8912, 0.4019, 0.9112, 0.4019, 0.9112, 0.4019, 0.8912, 0.6207, 0.8912, 0.6207, 0.9112, 0.6207, 0.9112, 0.6207, 0.8912, 0.6207, 0.8224, 0.6207, 0.8477, 0.6207, 0.8477, 0.6207, 0.8224, 0.6207, 0.8477, 0.6207, 0.8912, 0.6207, 0.8912, 0.6207, 0.8477, 0.6006, 0.8224, 0.6207, 0.8224, 0.6207, 0.8224, 0.6006, 0.8224, 0.6006, 0.8477, 0.6006, 0.8224, 0.6006, 0.8224, 0.6006, 0.8477, 0.6207, 0.9112, 0.6006, 0.9112, 0.6006, 0.9112, 0.6207, 0.9112, 0.3819, 0.8477, 0.3819, 0.8224, 0.3819, 0.8224, 0.3819, 0.8477, 0.6006, 0.8912, 0.4019, 0.8912, 0.4019, 0.8912, 0.6006, 0.8912, 0.4019, 0.8477, 0.4019, 0.8477, 0.4019, 0.8477, 0.4019, 0.8477, 0.4019, 0.9112, 0.3819, 0.9112, 0.3819, 0.9112, 0.4019, 0.9112, 0.3819, 0.8224, 0.4019, 0.8224, 0.4019, 0.8224, 0.3819, 0.8224, 0.4019, 0.8224, 0.4019, 0.8477, 0.4019, 0.8477, 0.4019, 0.8224, 0.6006, 0.9112, 0.6006, 0.8912, 0.6006, 0.8912, 0.6006, 0.9112, 0.3819, 0.8912, 0.3819, 0.8477, 0.3819, 0.8477, 0.3819, 0.8912, 0.3819, 0.9112, 0.3819, 0.8912, 0.3819, 0.8912, 0.3819, 0.9112, 0.4019, 0.8912, 0.4019, 0.9112, 0.4019, 0.9112, 0.4019, 0.8912, 0.6207, 0.8912, 0.6207, 0.9112, 0.6207, 0.9112, 0.6207, 0.8912, 0.6207, 0.8224, 0.6207, 0.8477, 0.6207, 0.8477, 0.6207, 0.8224, 0.6207, 0.8477, 0.6207, 0.8912, 0.6207, 0.8912, 0.6207, 0.8477, 0.6006, 0.8224, 0.6207, 0.8224, 0.6207, 0.8224, 0.6006, 0.8224, 0.6006, 0.8477, 0.6006, 0.8224, 0.6006, 0.8224, 0.6006, 0.8477, 0.6207, 0.9112, 0.6006, 0.9112, 0.6006, 0.9112, 0.6207, 0.9112, 0.3819, 0.8477, 0.3819, 0.8224, 0.3819, 0.8224, 0.3819, 0.8477, 0.6006, 0.8912, 0.4019, 0.8912, 0.4019, 0.8912, 0.6006, 0.8912, 0.6006, 0.8477, 0.6006, 0.8477, 0.6006, 0.8477, 0.6006, 0.8477, 0.4019, 0.9112, 0.3819, 0.9112, 0.3819, 0.9112, 0.4019, 0.9112, 0.3819, 0.8224, 0.4019, 0.8224, 0.4019, 0.8224, 0.3819, 0.8224, 0.4019, 0.8224, 0.4019, 0.8477, 0.4019, 0.8477, 0.4019, 0.8224, 0.6006, 0.9112, 0.6006, 0.8912, 0.6006, 0.8912, 0.6006, 0.9112, 0.3819, 0.8912, 0.3819, 0.8477, 0.3819, 0.8477, 0.3819, 0.8912, 0.3819, 0.9112, 0.3819, 0.8912, 0.3819, 0.8912, 0.3819, 0.9112, 0.4019, 0.8912, 0.4019, 0.9112, 0.4019, 0.9112, 0.4019, 0.8912, 0.6207, 0.8912, 0.6207, 0.9112, 0.6207, 0.9112, 0.6207, 0.8912, 0.6207, 0.8224, 0.6207, 0.8477, 0.6207, 0.8477, 0.6207, 0.8224, 0.6207, 0.8477, 0.6207, 0.8912, 0.6207, 0.8912, 0.6207, 0.8477, 0.6006, 0.8224, 0.6207, 0.8224, 0.6207, 0.8224, 0.6006, 0.8224, 0.6006, 0.8477, 0.6006, 0.8224, 0.6006, 0.8224, 0.6006, 0.8477, 0.6207, 0.9112, 0.6006, 0.9112, 0.6006, 0.9112, 0.6207, 0.9112, 0.3819, 0.8477, 0.3819, 0.8224, 0.3819, 0.8224, 0.3819, 0.8477, 0.6006, 0.8912, 0.4019, 0.8912, 0.4019, 0.8912, 0.6006, 0.8912, 0.4019, 0.8477, 0.6006, 0.8477, 0.6006, 0.8477, 0.4019, 0.8477, 0.4019, 0.9112, 0.3819, 0.9112, 0.3819, 0.9112, 0.4019, 0.9112, 0.3819, 0.8224, 0.4019, 0.8224, 0.4019, 0.8224, 0.3819, 0.8224, 0.4019, 0.8224, 0.4019, 0.8477, 0.4019, 0.8477, 0.4019, 0.8224, 0.6006, 0.9112, 0.6006, 0.8912, 0.6006, 0.8912, 0.6006, 0.9112, 0.3819, 0.8912, 0.3819, 0.8477, 0.3819, 0.8477, 0.3819, 0.8912, 0.3819, 0.9112, 0.3819, 0.8912, 0.3819, 0.8912, 0.3819, 0.9112, 0.4019, 0.8912, 0.4019, 0.9112, 0.4019, 0.9112, 0.4019, 0.8912, 0.6207, 0.8912, 0.6207, 0.9112, 0.6207, 0.9112, 0.6207, 0.8912, 0.6207, 0.8224, 0.6207, 0.8477, 0.6207, 0.8477, 0.6207, 0.8224, 0.6207, 0.8477, 0.6207, 0.8912, 0.6207, 0.8912, 0.6207, 0.8477, 0.6006, 0.8224, 0.6207, 0.8224, 0.6207, 0.8224, 0.6006, 0.8224, 0.6006, 0.8477, 0.6006, 0.8224, 0.6006, 0.8224, 0.6006, 0.8477, 0.6207, 0.9112, 0.6006, 0.9112, 0.6006, 0.9112, 0.6207, 0.9112, 0.3819, 0.8477, 0.3819, 0.8224, 0.3819, 0.8224, 0.3819, 0.8477, 0.6006, 0.8912, 0.4019, 0.8912, 0.4019, 0.8912, 0.6006, 0.8912, 0.6006, 0.8477, 0.4019, 0.8477, 0.4019, 0.8477, 0.6006, 0.8477, 0.4019, 0.9112, 0.3819, 0.9112, 0.3819, 0.9112, 0.4019, 0.9112, 0.3819, 0.8224, 0.4019, 0.8224, 0.4019, 0.8224, 0.3819, 0.8224, 0.4019, 0.8224, 0.4019, 0.8477, 0.4019, 0.8477, 0.4019, 0.8224, 0.6006, 0.9112, 0.6006, 0.8912, 0.6006, 0.8912, 0.6006, 0.9112, 0.3819, 0.8912, 0.3819, 0.8477, 0.3819, 0.8477, 0.3819, 0.8912, 0.3819, 0.9112, 0.3819, 0.8912, 0.3819, 0.8912, 0.3819, 0.9112, 0.4019, 0.8912, 0.4019, 0.9112, 0.4019, 0.9112, 0.4019, 0.8912, 0.6207, 0.8912, 0.6207, 0.9112, 0.6207, 0.9112, 0.6207, 0.8912, 0.6207, 0.8224, 0.6207, 0.8477, 0.6207, 0.8477, 0.6207, 0.8224, 0.6207, 0.8477, 0.6207, 0.8912, 0.6207, 0.8912, 0.6207, 0.8477, 0.6006, 0.8224, 0.6207, 0.8224, 0.6207, 0.8224, 0.6006, 0.8224, 0.6006, 0.8477, 0.6006, 0.8224, 0.6006, 0.8224, 0.6006, 0.8477, 0.6207, 0.9112, 0.6006, 0.9112, 0.6006, 0.9112, 0.6207, 0.9112, 0.3819, 0.8477, 0.3819, 0.8224, 0.3819, 0.8224, 0.3819, 0.8477, 0.3819, 0.8477, 0.3819, 0.8224, 0.3819, 0.8224, 0.3819, 0.8477, 0.6207, 0.9112, 0.6006, 0.9112, 0.6006, 0.9112, 0.6207, 0.9112, 0.6006, 0.8477, 0.6006, 0.8224, 0.6006, 0.8224, 0.6006, 0.8477, 0.6006, 0.8224, 0.6207, 0.8224, 0.6207, 0.8224, 0.6006, 0.8224, 0.6207, 0.8477, 0.6207, 0.8912, 0.6207, 0.8912, 0.6207, 0.8477, 0.6207, 0.8224, 0.6207, 0.8477, 0.6207, 0.8477, 0.6207, 0.8224, 0.6207, 0.8912, 0.6207, 0.9112, 0.6207, 0.9112, 0.6207, 0.8912, 0.4019, 0.8912, 0.4019, 0.9112, 0.4019, 0.9112, 0.4019, 0.8912, 0.3819, 0.9112, 0.3819, 0.8912, 0.3819, 0.8912, 0.3819, 0.9112, 0.3819, 0.8912, 0.3819, 0.8477, 0.3819, 0.8477, 0.3819, 0.8912, 0.6006, 0.9112, 0.6006, 0.8912, 0.6006, 0.8912, 0.6006, 0.9112, 0.4019, 0.8224, 0.4019, 0.8477, 0.4019, 0.8477, 0.4019, 0.8224, 0.3819, 0.8224, 0.4019, 0.8224, 0.4019, 0.8224, 0.3819, 0.8224, 0.4019, 0.9112, 0.3819, 0.9112, 0.3819, 0.9112, 0.4019, 0.9112, 0.4019, 0.8477, 0.6006, 0.8477, 0.6006, 0.8477, 0.4019, 0.8477, 0.6006, 0.8912, 0.4019, 0.8912, 0.4019, 0.8912, 0.6006, 0.8912, 0.4019, 0.8477, 0.6006, 0.8477, 0.6006, 0.8477, 0.4019, 0.8477, 0.4019, 0.8477, 0.6006, 0.8477, 0.6006, 0.8477, 0.4019, 0.8477, 0.4019, 0.8477, 0.6006, 0.8477, 0.6006, 0.8477, 0.4019, 0.8477, 0.4019, 0.8477, 0.6006, 0.8477, 0.6006, 0.8477, 0.4019, 0.8477, 0.4019, 0.8477, 0.6006, 0.8477, 0.6006, 0.8477, 0.4019, 0.8477, 0.4019, 0.8477, 0.6006, 0.8477, 0.6006, 0.8477, 0.4019, 0.8477, 0.4019, 0.8477, 0.6006, 0.8477, 0.6006, 0.8477, 0.4019, 0.8477, 0.4019, 0.8477, 0.6006, 0.8477, 0.6006, 0.8477, 0.4019, 0.8477, 0.4019, 0.8477, 0.6006, 0.8477, 0.6006, 0.8477, 0.4019, 0.8477, 0.4019, 0.8477, 0.6006, 0.8477, 0.6006, 0.8477, 0.4019, 0.8477, 0.4019, 0.8477, 0.6006, 0.8477, 0.6006, 0.8477, 0.4019, 0.8477, 0.4019, 0.8477, 0.6006, 0.8477, 0.6006, 0.8477, 0.4019, 0.8477, 0.4019, 0.8477, 0.6006, 0.8477, 0.6006, 0.8477, 0.4019, 0.8477, 0.4019, 0.8477, 0.6006, 0.8477, 0.6006, 0.8477, 0.4019, 0.8477, 0.4019, 0.8477, 0.6006, 0.8477, 0.6006, 0.8477, 0.4019, 0.8477, 0.6006, 0.8477, 0.4019, 0.8477, 0.4019, 0.8477, 0.6006, 0.8477, 0.6006, 0.8477, 0.6006, 0.8477, 0.6006, 0.8477, 0.6006, 0.8477, 0.4019, 0.8477, 0.6006, 0.8477, 0.6006, 0.8477, 0.4019, 0.8477, 0.4019, 0.8477, 0.4019, 0.8477, 0.4019, 0.8477, 0.4019, 0.8477, 0.4019, 0.8477, 0.4019, 0.8477, 0.4019, 0.8477, 0.4019, 0.8477, 0.4019, 0.8477, 0.6006, 0.8477, 0.6006, 0.8477, 0.4019, 0.8477, 0.6006, 0.8477, 0.4019, 0.8477, 0.4019, 0.8477, 0.6006, 0.8477, 0.4019, 0.8477, 0.6006, 0.8477, 0.6006, 0.8477, 0.4019, 0.8477, 0.6006, 0.8477, 0.6006, 0.8477, 0.6006, 0.8477, 0.6006, 0.8477, 0.6006, 0.8477, 0.6006, 0.8477, 0.6006, 0.8477, 0.6006, 0.8477, 0.4019, 0.8477, 0.6006, 0.8477, 0.6006, 0.8477, 0.4019, 0.8477, 0.4019, 0.8477, 0.4019, 0.8477, 0.4019, 0.8477, 0.4019, 0.8477, 0.6006, 0.8477, 0.4019, 0.8477, 0.4019, 0.8477, 0.6006, 0.8477, 0.6006, 0.8477, 0.6006, 0.8477, 0.6006, 0.8477, 0.6006, 0.8477, 0.4019, 0.8477, 0.4019, 0.8477, 0.4019, 0.8477, 0.4019, 0.8477, 0.4019, 0.8477, 0.4019, 0.8477, 0.4019, 0.8477, 0.4019, 0.8477, 0.6006, 0.8477, 0.4019, 0.8477, 0.4019, 0.8477, 0.6006, 0.8477, 0.6006, 0.8477, 0.6006, 0.8477, 0.6006, 0.8477, 0.6006, 0.8477, 0.6006, 0.8477, 0.6006, 0.8477, 0.6006, 0.8477, 0.6006, 0.8477, 0.4019, 0.8477, 0.4019, 0.8477, 0.4019, 0.8477, 0.4019, 0.8477, 0.6006, 0.8477, 0.4019, 0.8477, 0.4019, 0.8477, 0.6006, 0.8477, 0.6006, 0.8477, 0.4019, 0.8477, 0.4019, 0.8477, 0.6006, 0.8477, 0.4019, 0.8477, 0.4019, 0.8477, 0.4019, 0.8477, 0.4019, 0.8477, 0.6006, 0.8477, 0.6006, 0.8477, 0.6006, 0.8477, 0.6006, 0.8477, 0.4019, 0.8477, 0.4019, 0.8477, 0.4019, 0.8477, 0.4019, 0.8477, 0.6006, 0.8477, 0.4019, 0.8477, 0.4019, 0.8477, 0.6006, 0.8477, 0.6006, 0.8477, 0.6006, 0.8477, 0.6006, 0.8477, 0.6006, 0.8477, 0.6006, 0.8477, 0.6006, 0.8477, 0.6006, 0.8477, 0.6006, 0.8477, 0.6006, 0.8477, 0.4019, 0.8477, 0.4019, 0.8477, 0.6006, 0.8477, 0.4019, 0.8477, 0.4019, 0.8477, 0.4019, 0.8477, 0.4019, 0.8477, 0.6006, 0.8477, 0.6006, 0.8477, 0.6006, 0.8477, 0.6006, 0.8477, 0.6006, 0.8477, 0.4019, 0.8477, 0.4019, 0.8477, 0.6006, 0.8477, 0.6006, 0.8477, 0.4019, 0.8477, 0.4019, 0.8477, 0.6006, 0.8477, 0.6006, 0.8477, 0.6006, 0.8477, 0.6006, 0.8477, 0.6006, 0.8477, 0.4019, 0.8477, 0.6006, 0.8477, 0.6006, 0.8477, 0.4019, 0.8477, 0.4019, 0.8477, 0.4019, 0.8477, 0.4019, 0.8477, 0.4019, 0.8477, 0.4019, 0.8477, 0.6006, 0.8477, 0.6006, 0.8477, 0.4019, 0.8477])
me_cube_001.update()

# ---- objects
ob_fence = bpy.data.objects.new('Fence', me_cube_001)

# ---- transforms, parenting, visibility, modifiers, constraints
ob_fence.location = (5.96e-05, -4.677, 4.274)
ob_fence.rotation_euler = (1.571, 0.0, 0.0)

# ---- collection membership
col_collection.objects.link(ob_fence)

# ---- scene / render settings (as saved in the file)
scene.frame_start = 1; scene.frame_end = 250; scene.frame_set(1)
scene.render.engine = 'BLENDER_EEVEE_NEXT'
scene.cycles.sampling_pattern = 'TABULATED_SOBOL'
bpy.context.view_layer.update()

# ---- added for rendering (the .blend has no active camera and no usable light): camera, sun
cam_auto = bpy.data.cameras.new('AutoCamera')
cam_auto.lens = 50.0
cam_auto.sensor_width = 36.0
cam_auto.clip_end = 1000.0
ob_auto_camera = bpy.data.objects.new('AutoCamera', cam_auto)
scene.collection.objects.link(ob_auto_camera)
ob_auto_camera.location = (13.116, -21.0916, 14.6558)
ob_auto_camera.rotation_euler = (1.09748, -7.21219e-08, 0.694738)
scene.camera = ob_auto_camera
light_auto_sun = bpy.data.lights.new('AutoSun', 'SUN')
light_auto_sun.energy = 3.0
light_auto_sun.angle = 0.0523599
ob_auto_sun = bpy.data.objects.new('AutoSun', light_auto_sun)
scene.collection.objects.link(ob_auto_sun)
ob_auto_sun.rotation_euler = (0.872665, 0.174533, 0.523599)
bpy.context.view_layer.update()
